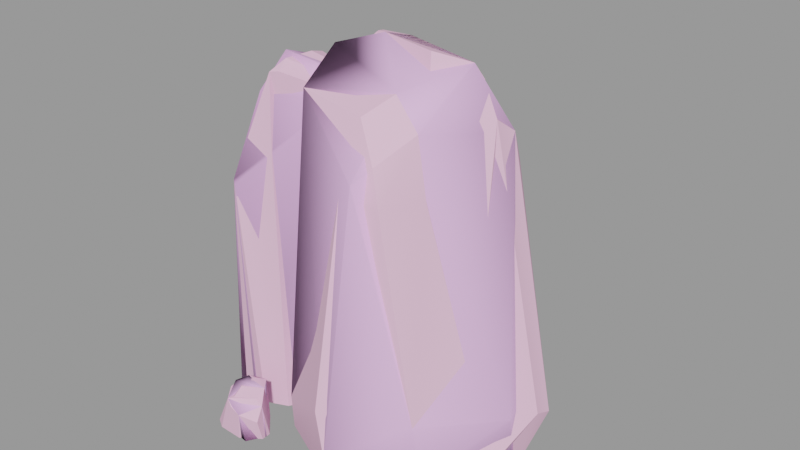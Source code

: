 # Source: rock007.blend  (saved by Blender 2.92.15; exported with 4.5.12 LTS)
import bpy
from mathutils import Matrix  # noqa: F401  (used for matrix-valued properties, if any)

bpy.ops.wm.read_factory_settings(use_empty=True)
scene = bpy.context.scene
scene.name = 'rock007.qc'

# ---- collections
col_rock007 = bpy.data.collections.new('rock007'); scene.collection.children.link(col_rock007)

# ---- materials (node trees are filled in below, after node groups)
mat_rock007 = bpy.data.materials.new('rock007')
mat_rock007.use_transparent_shadow = False
mat_rock007.diffuse_color = (0.9231, 0.5394, 0.7479, 1.0)
mat_phy = bpy.data.materials.new('  phy')
mat_phy.use_transparent_shadow = False
mat_phy.diffuse_color = (0.8842, 0.5083, 0.8997, 1.0)

# ---- material node trees

# ---- meshes
me_rock007_reference = bpy.data.meshes.new('rock007_reference')
me_rock007_reference.from_pydata([(-114.4, -49.55, 30.85), (-132.0, 10.79, 8.222), (-133.0, -24.48, 11.44), (-102.8, 32.62, 67.48), (-65.9, 35.47, 69.12), (-87.0, 50.91, -56.48), (-75.93, 55.96, -65.18), (-92.17, 50.12, -69.39), (-74.26, 75.41, -159.5), (-117.2, 52.29, -98.27), (-102.5, 30.35, 26.0), (-97.24, 76.76, -159.5), (-81.57, 92.41, -160.3), (-63.84, 100.5, -160.3), (-65.61, 97.1, -149.0), (96.51, -15.53, 113.4), (79.73, -48.77, 116.0), (121.1, -68.39, -57.17), (83.35, -12.78, 137.7), (2.917, 88.31, -34.74), (-0.09459, 95.42, -31.27), (3.855, 87.07, -18.67), (21.96, 101.9, -160.8), (-9.866, 116.7, -48.85), (-52.28, -28.39, -27.16), (-43.93, -15.25, -27.16), (-53.47, -31.63, 74.91), (-30.76, -15.35, -159.5), (-47.45, -41.63, -159.5), (-37.21, -4.638, -38.56), (-36.18, -9.367, 104.5), (-47.81, -28.98, 106.2), (117.4, -52.94, -79.81), (7.658, -29.47, 158.7), (4.832, -21.31, 156.7), (-1.565, -18.61, 154.1), (9.171, 3.848, 147.7), (-2.7, 12.79, 137.8), (100.4, 0.02303, 101.9), (139.5, 3.525, -107.9), (93.67, 17.49, 74.49), (105.8, 36.6, -111.0), (-2.445, -115.2, -120.9), (1.849, -96.57, -160.7), (26.06, -111.4, -160.7), (-68.78, -91.6, -120.7), (-82.91, -94.85, -126.7), (-69.9, -105.2, -121.8), (-77.57, -90.07, -123.0), (-83.32, -78.3, -146.3), (-71.42, -86.2, -124.3), (-90.58, -83.47, -146.3), (16.44, 47.57, -108.4), (10.99, 33.15, 78.32), (41.77, 24.9, -160.7), (106.0, 8.093, -160.7), (-6.539, 12.63, 108.8), (123.4, -15.42, -160.7), (140.3, -13.15, -100.6), (112.2, -47.43, -160.7), (-6.454, -44.21, 120.1), (-3.607, -93.69, 86.23), (-6.302, -87.8, 131.8), (-2.873, -96.79, -6.152), (-5.943, -113.7, -97.03), (-29.21, -57.79, -37.23), (-37.33, -54.27, -93.73), (47.58, -117.6, -160.7), (54.46, -144.2, -103.5), (47.65, -143.6, -68.43), (50.14, -116.7, 86.01), (-78.55, -32.23, 121.8), (-42.35, 7.308, 106.7), (-77.51, -6.591, 121.0), (-82.89, -104.7, -128.2), (-94.57, -87.83, -149.8), (-96.52, -97.96, -151.6), (-73.44, -116.8, -128.5), (-91.06, -112.2, -159.7), (-51.51, 111.8, -148.2), (-56.8, 112.6, -140.6), (-58.5, 105.2, -147.4), (-60.8, 109.9, -136.2), (-65.6, 104.4, -134.8), (-72.46, 94.47, -140.1), (-84.69, 16.74, 90.62), (-83.28, 10.62, 115.2), (-92.98, 14.29, 96.97), (79.74, -76.2, 117.8), (49.65, -95.38, 127.6), (70.18, -108.2, 103.4), (58.6, -71.93, 138.1), (-66.35, 143.9, -160.3), (-49.34, 128.5, -152.3), (-50.14, 130.5, -160.3), (-53.17, 127.7, -144.0), (-69.07, 141.7, -147.2), (-35.5, 96.82, 9.094), (-7.967, 87.11, 12.09), (-4.836, 90.5, 4.268), (-39.18, 91.7, 18.07), (-13.88, 75.94, 26.45), (-17.16, -6.049, -93.77), (-17.5, 29.21, -98.46), (15.96, 10.29, -160.7), (-105.6, 103.2, -131.3), (-98.26, 127.0, -141.5), (-109.9, 125.4, -150.4), (-96.33, 112.0, -128.9), (-48.37, 52.25, -160.8), (-33.77, 42.67, 19.12), (-48.3, 54.96, 21.28), (-34.14, 37.22, -160.8), (-83.27, -86.25, -159.7), (-74.76, -81.87, -159.7), (79.69, -19.14, 149.2), (-106.7, -21.43, 89.88), (-98.96, 16.34, 94.25), (-103.9, 19.82, 82.85), (-99.3, -25.31, 103.0), (14.88, 64.29, -117.2), (23.6, 73.68, -116.6), (16.98, 75.4, -85.09), (21.97, 60.9, -160.8), (30.58, 75.64, -160.8), (-68.98, -118.2, -133.6), (-53.57, -106.5, -125.4), (-47.65, -105.6, -130.4), (-53.94, -96.13, -121.5), (-68.68, -114.5, -126.3), (-82.79, -117.5, -159.8), (-59.0, -119.6, -136.2), (-62.09, -118.3, -159.8), (77.42, -116.1, -25.76), (105.4, -111.8, -73.01), (106.7, -104.0, -120.5), (-113.7, 66.45, -159.5), (-122.6, 63.97, -159.5), (-130.1, 13.99, 18.81), (-111.2, 25.13, 31.06), (-1.658, -18.65, 147.0), (-137.7, -13.09, -94.63), (-132.0, 52.57, -159.5), (-131.4, -23.15, -159.5), (68.58, -52.76, 115.1), (-82.31, -45.86, 114.1), (-78.0, -52.07, 49.54), (-66.9, -30.91, -23.28), (-61.46, -64.87, -159.5), (60.04, -39.14, 158.0), (0.6792, -53.73, 144.3), (71.02, -66.61, 101.9), (-52.42, 112.7, -160.3), (-45.46, 24.38, 80.49), (-49.53, 105.0, -32.02), (-27.93, 113.6, -160.8), (-43.62, 106.1, -160.8), (-35.06, 116.9, -44.73), (-75.12, 136.6, -141.6), (-74.83, 126.0, -133.7), (-46.64, -112.4, -141.4), (-46.93, -107.6, -159.9), (-63.56, -83.29, -159.8), (-62.88, -85.22, -123.0), (75.28, -109.4, -160.7), (0.7009, 55.13, -160.8), (3.976, 60.17, -4.715), (4.646, 88.28, -6.276), (18.33, 84.32, -108.1), (-47.27, -99.73, -159.8), (16.06, -32.2, 160.0), (-108.5, -65.97, -159.5), (-108.2, -65.19, -67.72), (-125.1, -42.16, -90.31), (-108.0, -64.36, 28.23), (-102.6, -57.9, 50.29), (-113.3, -37.27, 48.27), (-38.69, 4.757, 49.06), (-42.75, 19.54, -61.74), (-28.61, 10.79, -159.5), (-39.22, 39.85, -159.5), (-46.14, 29.35, -51.31), (-51.7, 41.35, -51.31), (-50.35, 63.85, -159.5), (-93.76, -68.46, -66.13), (-79.73, -72.5, -159.5), (-114.1, 99.37, -160.3), (-104.3, 98.86, -160.3), (-110.4, 100.7, -152.1), (-102.0, 99.0, -135.0), (-90.64, 91.97, -160.3), (-89.17, 93.65, -141.8), (-17.67, 33.29, -160.8), (-97.21, 99.71, -130.9), (-6.074, 36.14, -160.8), (-1.637, -32.86, 149.8), (-12.45, -21.57, 115.8), (-7.486, 46.14, 2.651), (92.32, -86.62, -160.7), (133.9, -49.88, -119.3), (1.813, 44.52, -160.8), (-75.04, -43.5, 115.4), (-28.79, 109.1, -26.11), (-44.99, 102.4, -15.67), (-45.6, 80.18, 24.81), (80.34, -114.7, 76.84), (88.62, -78.46, 75.46), (-20.62, 45.57, 20.64), (-112.1, 125.3, -160.3), (-118.6, 116.6, -160.3), (-118.9, 107.2, -153.7), (-120.5, 108.2, -160.3), (-63.66, 47.13, -51.31), (-88.65, -94.06, -159.7), (-79.65, 143.0, -160.3)], [], [(0, 1, 2), (3, 4, 5), (6, 5, 4), (5, 6, 7), (6, 8, 7), (8, 9, 7), (9, 10, 7), (10, 5, 7), (8, 11, 9), (12, 13, 14), (15, 16, 17), (15, 18, 16), (19, 20, 21), (19, 22, 20), (22, 23, 20), (24, 25, 26), (27, 24, 28), (27, 25, 24), (25, 27, 29), (29, 30, 25), (30, 26, 25), (30, 31, 26), (32, 15, 17), (33, 34, 35), (36, 35, 34), (37, 35, 36), (38, 39, 40), (39, 41, 40), (42, 43, 44), (45, 46, 47), (45, 48, 46), (49, 48, 50), (49, 51, 48), (52, 40, 41), (52, 53, 40), (41, 54, 52), (41, 55, 54), (38, 53, 56), (38, 40, 53), (57, 41, 39), (57, 55, 41), (57, 58, 59), (57, 39, 58), (60, 61, 62), (63, 61, 60), (64, 63, 60), (60, 65, 64), (65, 66, 64), (42, 64, 66), (43, 42, 66), (67, 42, 44), (67, 68, 42), (42, 68, 69), (42, 69, 64), (64, 69, 63), (70, 63, 69), (61, 63, 70), (62, 61, 70), (71, 72, 73), (72, 71, 30), (74, 75, 76), (74, 46, 75), (77, 76, 78), (77, 74, 76), (79, 80, 81), (82, 81, 80), (81, 82, 83), (14, 81, 83), (14, 83, 84), (85, 86, 72), (87, 86, 85), (88, 89, 90), (88, 91, 89), (92, 93, 94), (95, 93, 92), (95, 92, 96), (97, 98, 99), (97, 100, 98), (101, 98, 100), (102, 103, 104), (105, 106, 107), (105, 108, 106), (109, 110, 111), (109, 112, 110), (51, 113, 75), (49, 113, 51), (49, 114, 113), (52, 103, 53), (56, 53, 103), (115, 16, 18), (116, 117, 118), (116, 119, 117), (103, 54, 104), (103, 52, 54), (120, 121, 122), (123, 121, 120), (123, 124, 121), (38, 56, 37), (125, 126, 77), (125, 127, 126), (128, 129, 126), (128, 47, 129), (130, 125, 77), (130, 131, 125), (130, 132, 131), (69, 133, 70), (69, 134, 133), (69, 135, 134), (69, 68, 135), (136, 9, 11), (136, 137, 9), (137, 138, 9), (9, 138, 10), (138, 139, 10), (10, 139, 3), (33, 35, 140), (1, 141, 2), (1, 142, 141), (143, 141, 142), (144, 16, 115), (145, 146, 147), (146, 148, 147), (28, 147, 148), (144, 115, 149), (48, 75, 46), (48, 51, 75), (89, 150, 62), (89, 91, 150), (150, 151, 60), (150, 91, 151), (32, 134, 135), (32, 17, 134), (152, 93, 79), (152, 94, 93), (85, 72, 153), (153, 4, 85), (4, 3, 85), (85, 3, 87), (3, 117, 87), (80, 93, 95), (80, 79, 93), (154, 155, 156), (154, 157, 155), (157, 22, 155), (157, 23, 22), (158, 108, 159), (158, 106, 108), (132, 160, 131), (132, 161, 160), (162, 50, 163), (162, 114, 50), (39, 15, 58), (39, 38, 15), (164, 68, 67), (164, 135, 68), (66, 104, 43), (66, 102, 104), (81, 14, 13), (152, 81, 13), (152, 79, 81), (37, 15, 38), (21, 165, 19), (166, 165, 21), (167, 166, 21), (121, 124, 22), (121, 22, 168), (168, 122, 121), (19, 122, 168), (19, 168, 22), (128, 127, 169), (128, 169, 162), (162, 163, 128), (36, 34, 33), (170, 36, 33), (170, 115, 36), (170, 149, 115), (171, 172, 173), (173, 143, 171), (173, 141, 143), (2, 141, 173), (2, 173, 0), (173, 174, 0), (175, 0, 174), (175, 176, 0), (145, 176, 175), (145, 116, 176), (145, 119, 116), (173, 172, 174), (36, 115, 18), (177, 29, 178), (29, 179, 178), (179, 180, 178), (180, 181, 178), (180, 182, 181), (153, 181, 182), (153, 177, 181), (177, 153, 72), (177, 72, 30), (30, 29, 177), (177, 178, 181), (180, 183, 182), (145, 175, 146), (175, 148, 146), (175, 174, 148), (148, 174, 184), (185, 148, 184), (186, 187, 188), (187, 189, 188), (189, 187, 190), (189, 190, 191), (170, 144, 149), (170, 60, 144), (170, 33, 60), (110, 112, 192), (82, 159, 83), (159, 193, 83), (159, 108, 193), (194, 110, 192), (163, 50, 45), (50, 48, 45), (140, 60, 195), (140, 196, 60), (37, 196, 140), (37, 56, 196), (102, 196, 56), (102, 56, 103), (35, 37, 140), (102, 60, 196), (166, 197, 165), (198, 135, 164), (198, 199, 135), (198, 59, 199), (200, 165, 197), (117, 119, 87), (119, 145, 87), (32, 58, 15), (199, 58, 32), (32, 135, 199), (28, 24, 147), (147, 24, 26), (147, 26, 201), (201, 26, 31), (201, 145, 147), (66, 65, 102), (65, 60, 102), (199, 59, 58), (60, 151, 144), (191, 84, 83), (144, 151, 17), (191, 83, 193), (167, 99, 98), (21, 20, 202), (157, 202, 20), (21, 202, 203), (97, 203, 100), (15, 37, 36), (204, 100, 203), (15, 36, 18), (165, 122, 19), (29, 27, 179), (134, 205, 133), (205, 70, 133), (90, 70, 205), (89, 70, 90), (206, 17, 151), (88, 206, 151), (151, 91, 88), (80, 95, 96), (207, 200, 197), (159, 82, 80), (159, 80, 158), (80, 96, 158), (110, 200, 207), (50, 114, 49), (110, 194, 200), (107, 208, 209), (33, 195, 60), (107, 209, 210), (211, 210, 209), (130, 77, 78), (33, 140, 195), (47, 128, 45), (128, 163, 45), (210, 211, 186), (165, 120, 122), (210, 186, 188), (165, 123, 120), (77, 126, 129), (154, 156, 109), (161, 127, 160), (203, 154, 109), (97, 21, 203), (97, 167, 21), (167, 97, 99), (111, 204, 109), (109, 204, 203), (3, 5, 10), (131, 160, 127), (144, 17, 16), (77, 129, 74), (129, 46, 74), (126, 127, 128), (138, 1, 0), (129, 47, 46), (153, 182, 212), (183, 212, 182), (183, 8, 212), (8, 6, 212), (6, 4, 212), (153, 212, 4), (139, 138, 0), (78, 76, 213), (86, 73, 72), (208, 107, 214), (107, 96, 214), (107, 106, 96), (158, 96, 106), (127, 161, 169), (138, 137, 1), (137, 142, 1), (87, 145, 86), (145, 73, 86), (71, 201, 30), (30, 201, 31), (14, 84, 191), (125, 131, 127), (62, 70, 89), (184, 171, 185), (184, 172, 171), (174, 172, 184), (60, 62, 150), (157, 20, 23), (3, 118, 117), (210, 188, 107), (145, 201, 71), (107, 188, 105), (71, 73, 145), (92, 214, 96), (3, 116, 118), (3, 176, 116), (3, 139, 176), (139, 0, 176), (76, 113, 213), (105, 188, 189), (76, 75, 113), (105, 193, 108), (14, 191, 12), (191, 190, 12), (203, 157, 154), (101, 100, 204), (203, 202, 157), (191, 193, 189), (193, 105, 189), (204, 111, 110), (110, 101, 204), (110, 207, 101), (206, 134, 17), (206, 205, 134), (205, 206, 88), (205, 88, 90), (207, 98, 101), (207, 197, 98), (197, 166, 98), (98, 166, 167)])
me_rock007_reference.polygons.foreach_set('use_smooth', [True] * 364)
_k = set([(0, 1), (0, 2), (0, 138), (0, 139), (0, 176), (1, 2), (1, 138), (1, 142), (2, 141), (3, 4), (3, 5), (3, 10), (3, 117), (3, 118), (3, 139), (4, 6), (4, 153), (5, 10), (6, 8), (7, 10), (8, 212), (9, 10), (9, 11), (9, 137), (12, 14), (12, 191), (13, 14), (14, 81), (14, 84), (14, 191), (15, 17), (15, 18), (15, 32), (15, 36), (15, 37), (15, 38), (15, 58), (16, 17), (16, 18), (16, 115), (16, 144), (17, 32), (17, 134), (17, 144), (17, 151), (17, 206), (18, 36), (18, 115), (19, 122), (19, 165), (20, 21), (20, 23), (20, 157), (21, 167), (21, 202), (21, 203), (22, 23), (22, 121), (23, 157), (24, 26), (24, 27), (24, 28), (26, 31), (27, 29), (28, 147), (29, 30), (29, 179), (30, 31), (30, 71), (30, 72), (31, 201), (32, 135), (33, 34), (33, 35), (33, 60), (33, 140), (33, 170), (33, 195), (34, 36), (35, 37), (35, 140), (36, 37), (36, 115), (37, 38), (37, 56), (38, 39), (38, 40), (38, 56), (39, 41), (39, 57), (39, 58), (40, 41), (40, 53), (41, 52), (41, 54), (41, 55), (42, 43), (42, 64), (42, 67), (43, 66), (45, 47), (45, 48), (45, 163), (46, 47), (46, 48), (46, 74), (46, 75), (46, 129), (47, 128), (47, 129), (48, 50), (48, 51), (49, 50), (49, 51), (49, 113), (49, 114), (50, 114), (50, 163), (51, 75), (52, 53), (52, 54), (52, 103), (53, 56), (56, 103), (57, 58), (58, 59), (58, 199), (59, 199), (60, 62), (60, 65), (60, 102), (60, 144), (60, 150), (60, 151), (60, 195), (61, 62), (61, 63), (62, 70), (62, 89), (62, 150), (63, 64), (65, 66), (66, 102), (67, 68), (68, 69), (68, 135), (68, 164), (69, 70), (70, 133), (71, 73), (71, 145), (71, 201), (72, 73), (72, 85), (72, 86), (72, 153), (73, 86), (73, 145), (74, 76), (74, 77), (75, 76), (75, 113), (76, 78), (76, 113), (76, 213), (77, 78), (77, 125), (77, 126), (77, 129), (77, 130), (79, 80), (79, 81), (79, 93), (79, 152), (80, 82), (80, 95), (80, 96), (81, 152), (82, 83), (82, 159), (83, 84), (83, 191), (83, 193), (84, 191), (85, 87), (86, 87), (87, 117), (87, 145), (88, 90), (88, 91), (88, 206), (89, 90), (89, 91), (90, 205), (91, 150), (92, 93), (92, 96), (93, 94), (93, 95), (95, 96), (96, 158), (96, 214), (97, 99), (97, 100), (97, 203), (98, 99), (98, 101), (98, 167), (98, 207), (99, 167), (100, 101), (100, 203), (100, 204), (101, 204), (101, 207), (102, 103), (102, 104), (102, 196), (103, 104), (105, 107), (105, 108), (105, 188), (105, 189), (105, 193), (106, 107), (106, 108), (106, 158), (107, 188), (107, 208), (107, 209), (107, 210), (108, 159), (108, 193), (109, 111), (109, 154), (109, 203), (110, 111), (110, 112), (110, 192), (110, 194), (110, 200), (110, 207), (111, 204), (115, 144), (115, 149), (116, 118), (116, 119), (116, 176), (117, 118), (117, 119), (119, 145), (120, 122), (120, 123), (120, 165), (121, 122), (121, 124), (122, 165), (125, 127), (125, 131), (126, 127), (126, 128), (126, 129), (127, 128), (127, 131), (127, 160), (127, 169), (128, 162), (128, 163), (131, 132), (131, 160), (133, 134), (134, 135), (134, 205), (135, 164), (135, 199), (137, 138), (138, 139), (140, 195), (141, 143), (144, 149), (144, 151), (145, 146), (145, 147), (145, 175), (145, 201), (146, 148), (148, 184), (149, 170), (153, 182), (154, 156), (154, 157), (154, 203), (155, 157), (157, 202), (157, 203), (158, 159), (160, 161), (162, 163), (165, 166), (165, 197), (166, 167), (166, 197), (171, 172), (171, 173), (172, 174), (174, 175), (174, 184), (182, 183), (184, 185), (186, 188), (186, 210), (188, 189), (188, 210), (189, 190), (190, 191), (191, 193), (197, 200), (197, 207), (202, 203), (203, 204), (210, 211)])
me_rock007_reference.attributes.new('sharp_edge', 'BOOLEAN', 'EDGE').data.foreach_set('value', [ (min(e.vertices), max(e.vertices)) in _k for e in me_rock007_reference.edges])
_uv = me_rock007_reference.uv_layers.new(name='UVMap')
_uv.uv.foreach_set('vector', [0.1825, 0.8071, 0.08612, 0.7691, 0.1382, 0.7733, 0.511, 0.8789, 0.4509, 0.8758, 0.5014, 0.6727, 0.4834, 0.6559, 0.5014, 0.6727, 0.4509, 0.8758, 0.5014, 0.6727, 0.4834, 0.6559, 0.5125, 0.6524, 0.4834, 0.6559, 0.4884, 0.4987, 0.5125, 0.6524, 0.4884, 0.4987, 0.5559, 0.6072, 0.5125, 0.6524, 0.5559, 0.6072, 0.5233, 0.8122, 0.5125, 0.6524, 0.5233, 0.8122, 0.5014, 0.6727, 0.5125, 0.6524, 0.4884, 0.4987, 0.5252, 0.499, 0.5559, 0.6072, 0.9014, 0.06186, 0.9156, 0.03277, 0.9283, 0.04774, 0.6438, 0.3949, 0.5947, 0.4019, 0.5779, 0.1626, 0.6438, 0.3949, 0.6413, 0.4332, 0.5947, 0.4019, 0.915, 0.5447, 0.9243, 0.5486, 0.9117, 0.5706, 0.915, 0.5447, 0.9154, 0.3718, 0.9243, 0.5486, 0.9154, 0.3718, 0.951, 0.5231, 0.9243, 0.5486, 0.3559, 0.7185, 0.3803, 0.719, 0.3431, 0.8839, 0.3923, 0.5043, 0.3559, 0.7185, 0.3432, 0.5041, 0.3923, 0.5043, 0.3803, 0.719, 0.3559, 0.7185, 0.3803, 0.719, 0.3923, 0.5043, 0.4006, 0.701, 0.4006, 0.701, 0.3858, 0.934, 0.3803, 0.719, 0.3858, 0.934, 0.3431, 0.8839, 0.3803, 0.719, 0.3858, 0.934, 0.3498, 0.935, 0.3431, 0.8839, 0.5996, 0.1328, 0.6438, 0.3949, 0.5779, 0.1626, 0.8636, 0.4081, 0.8532, 0.406, 0.8483, 0.3993, 0.8221, 0.4141, 0.8483, 0.3993, 0.8532, 0.406, 0.806, 0.4013, 0.8483, 0.3993, 0.8221, 0.4141, 0.2549, 0.3916, 0.1996, 0.0992, 0.2723, 0.3498, 0.1996, 0.0992, 0.2587, 0.094, 0.2723, 0.3498, 0.1918, 0.07477, 0.1599, 0.01871, 0.1941, 0.001981, 0.8132, 0.2404, 0.7961, 0.2372, 0.8109, 0.2249, 0.8132, 0.2404, 0.8031, 0.243, 0.7961, 0.2372, 0.8198, 0.1264, 0.853, 0.1177, 0.8522, 0.1299, 0.8198, 0.1264, 0.8191, 0.1162, 0.853, 0.1177, 0.3711, 0.1021, 0.2723, 0.3498, 0.2587, 0.094, 0.3711, 0.1021, 0.3768, 0.3576, 0.2723, 0.3498, 0.2587, 0.094, 0.3375, 0.02124, 0.3711, 0.1021, 0.2587, 0.094, 0.2464, 0.01522, 0.3375, 0.02124, 0.2549, 0.3916, 0.3768, 0.3576, 0.4049, 0.4055, 0.2549, 0.3916, 0.2723, 0.3498, 0.3768, 0.3576, 0.2032, 0.009946, 0.2587, 0.094, 0.1996, 0.0992, 0.2032, 0.009946, 0.2464, 0.01522, 0.2587, 0.094, 0.6497, 0.01422, 0.6591, 0.1015, 0.6019, 0.01362, 0.6497, 0.01422, 0.6819, 0.09286, 0.6591, 0.1015, 0.1125, 0.4109, 0.1725, 0.366, 0.1658, 0.428, 0.1753, 0.24, 0.1725, 0.366, 0.1125, 0.4109, 0.194, 0.1162, 0.1753, 0.24, 0.1125, 0.4109, 0.1125, 0.4109, 0.1195, 0.1938, 0.194, 0.1162, 0.1195, 0.1938, 0.1132, 0.1245, 0.194, 0.1162, 0.1918, 0.07477, 0.194, 0.1162, 0.1132, 0.1245, 0.1599, 0.01871, 0.1918, 0.07477, 0.1132, 0.1245, 0.7554, 0.007117, 0.6985, 0.07054, 0.7259, 0.01125, 0.7554, 0.007117, 0.7852, 0.08576, 0.6985, 0.07054, 0.6985, 0.07054, 0.7852, 0.08576, 0.7808, 0.1331, 0.6985, 0.07054, 0.7808, 0.1331, 0.6962, 0.1026, 0.6962, 0.1026, 0.7808, 0.1331, 0.6985, 0.2255, 0.7829, 0.3414, 0.6985, 0.2255, 0.7808, 0.1331, 0.7054, 0.3481, 0.6985, 0.2255, 0.7829, 0.3414, 0.7038, 0.4092, 0.7054, 0.3481, 0.7829, 0.3414, 0.2574, 0.9308, 0.2167, 0.9899, 0.2284, 0.9359, 0.2167, 0.9899, 0.2574, 0.9308, 0.2363, 0.9967, 0.8502, 0.09004, 0.8152, 0.1101, 0.8134, 0.09683, 0.8502, 0.09004, 0.8487, 0.1067, 0.8152, 0.1101, 0.8579, 0.0664, 0.8134, 0.09683, 0.8085, 0.0714, 0.8579, 0.0664, 0.8502, 0.09004, 0.8134, 0.09683, 0.9439, 0.0178, 0.9533, 0.03049, 0.9382, 0.03322, 0.9556, 0.04179, 0.9382, 0.03322, 0.9533, 0.03049, 0.9382, 0.03322, 0.9556, 0.04179, 0.9517, 0.05394, 0.9283, 0.04774, 0.9382, 0.03322, 0.9517, 0.05394, 0.9283, 0.04774, 0.9517, 0.05394, 0.9352, 0.06638, 0.4771, 0.9247, 0.4699, 0.9677, 0.4007, 0.9469, 0.4904, 0.9373, 0.4699, 0.9677, 0.4771, 0.9247, 0.5373, 0.3968, 0.4921, 0.4227, 0.496, 0.3746, 0.5373, 0.3968, 0.5321, 0.4372, 0.4921, 0.4227, 0.9145, 0.2347, 0.9467, 0.2388, 0.9423, 0.2496, 0.9477, 0.2264, 0.9467, 0.2388, 0.9145, 0.2347, 0.9477, 0.2264, 0.9145, 0.2347, 0.9225, 0.2168, 0.9622, 0.6234, 0.9192, 0.6281, 0.9188, 0.611, 0.9622, 0.6234, 0.9643, 0.6402, 0.9192, 0.6281, 0.9227, 0.6628, 0.9192, 0.6281, 0.9643, 0.6402, 0.04987, 0.1196, 0.006085, 0.1143, 0.02694, 0.01388, 0.9224, 0.1271, 0.909, 0.1673, 0.8905, 0.1574, 0.9224, 0.1271, 0.9297, 0.1478, 0.909, 0.1673, 0.7833, 0.6997, 0.8199, 0.9444, 0.794, 0.9489, 0.7833, 0.6997, 0.8117, 0.698, 0.8199, 0.9444, 0.8191, 0.1162, 0.8003, 0.125, 0.8152, 0.1101, 0.8198, 0.1264, 0.8003, 0.125, 0.8191, 0.1162, 0.8198, 0.1264, 0.8074, 0.1445, 0.8003, 0.125, 0.3711, 0.1021, 0.4198, 0.1183, 0.3768, 0.3576, 0.4049, 0.4055, 0.3768, 0.3576, 0.4198, 0.1183, 0.6308, 0.4491, 0.5947, 0.4019, 0.6413, 0.4332, 0.1517, 0.9109, 0.09713, 0.9345, 0.0879, 0.9122, 0.1517, 0.9109, 0.1625, 0.9308, 0.09713, 0.9345, 0.4198, 0.1183, 0.3375, 0.02124, 0.3779, 0.01628, 0.4198, 0.1183, 0.3711, 0.1021, 0.3375, 0.02124, 0.9293, 0.7437, 0.9458, 0.7427, 0.9474, 0.786, 0.9219, 0.6815, 0.9458, 0.7427, 0.9293, 0.7437, 0.9219, 0.6815, 0.9495, 0.6789, 0.9458, 0.7427, 0.2549, 0.3916, 0.4049, 0.4055, 0.4007, 0.4496, 0.8546, 0.05594, 0.8795, 0.0352, 0.8579, 0.0664, 0.8546, 0.05594, 0.8767, 0.0225, 0.8795, 0.0352, 0.829, 0.2323, 0.8106, 0.2131, 0.828, 0.2193, 0.829, 0.2323, 0.8109, 0.2249, 0.8106, 0.2131, 0.8144, 0.05704, 0.8546, 0.05594, 0.8579, 0.0664, 0.8144, 0.05704, 0.8567, 0.04021, 0.8546, 0.05594, 0.8144, 0.05704, 0.8282, 0.02836, 0.8567, 0.04021, 0.4303, 0.1467, 0.4849, 0.2047, 0.4581, 0.3576, 0.4303, 0.1467, 0.5185, 0.1404, 0.4849, 0.2047, 0.4303, 0.1467, 0.5287, 0.0769, 0.5185, 0.1404, 0.4303, 0.1467, 0.4375, 0.09671, 0.5287, 0.0769, 0.5553, 0.5044, 0.5559, 0.6072, 0.5252, 0.499, 0.5553, 0.5044, 0.569, 0.5058, 0.5559, 0.6072, 0.569, 0.5058, 0.5767, 0.8086, 0.5559, 0.6072, 0.5559, 0.6072, 0.5767, 0.8086, 0.5233, 0.8122, 0.5767, 0.8086, 0.5385, 0.823, 0.5233, 0.8122, 0.5233, 0.8122, 0.5385, 0.823, 0.511, 0.8789, 0.09733, 0.4714, 0.08228, 0.4608, 0.08241, 0.4509, 0.08612, 0.7691, 0.1237, 0.604, 0.1382, 0.7733, 0.08612, 0.7691, 0.02653, 0.4982, 0.1237, 0.604, 0.1404, 0.4992, 0.1237, 0.604, 0.02653, 0.4982, 0.5792, 0.4047, 0.5947, 0.4019, 0.6308, 0.4491, 0.2888, 0.9437, 0.2883, 0.8394, 0.3331, 0.7254, 0.2883, 0.8394, 0.3006, 0.5025, 0.3331, 0.7254, 0.3432, 0.5041, 0.3331, 0.7254, 0.3006, 0.5025, 0.5792, 0.4047, 0.6308, 0.4491, 0.5944, 0.4668, 0.853, 0.1177, 0.8152, 0.1101, 0.8487, 0.1067, 0.853, 0.1177, 0.8191, 0.1162, 0.8152, 0.1101, 0.7789, 0.4035, 0.7091, 0.458, 0.7038, 0.4092, 0.7789, 0.4035, 0.788, 0.4384, 0.7091, 0.458, 0.748, 0.5958, 0.7805, 0.6711, 0.722, 0.6091, 0.748, 0.5958, 0.7973, 0.6367, 0.7805, 0.6711, 0.5996, 0.1328, 0.5185, 0.1404, 0.5287, 0.0769, 0.5996, 0.1328, 0.5779, 0.1626, 0.5185, 0.1404, 0.969, 0.2483, 0.9467, 0.2388, 0.9674, 0.2278, 0.969, 0.2483, 0.9423, 0.2496, 0.9467, 0.2388, 0.4771, 0.9247, 0.4007, 0.9469, 0.4131, 0.8941, 0.4131, 0.8941, 0.4509, 0.8758, 0.4771, 0.9247, 0.4509, 0.8758, 0.511, 0.8789, 0.4771, 0.9247, 0.4771, 0.9247, 0.511, 0.8789, 0.4904, 0.9373, 0.511, 0.8789, 0.501, 0.9322, 0.4904, 0.9373, 0.9631, 0.2123, 0.9467, 0.2388, 0.9477, 0.2264, 0.9631, 0.2123, 0.9674, 0.2278, 0.9467, 0.2388, 0.7084, 0.8858, 0.6735, 0.701, 0.6977, 0.7017, 0.7084, 0.8858, 0.6819, 0.8671, 0.6735, 0.701, 0.9803, 0.5291, 0.9154, 0.3718, 0.9757, 0.3723, 0.9803, 0.5291, 0.951, 0.5231, 0.9154, 0.3718, 0.9248, 0.2027, 0.9297, 0.1478, 0.938, 0.1896, 0.9248, 0.2027, 0.909, 0.1673, 0.9297, 0.1478, 0.8282, 0.02836, 0.8599, 0.02048, 0.8567, 0.04021, 0.8282, 0.02836, 0.8415, 0.002778, 0.8599, 0.02048, 0.8122, 0.1598, 0.8522, 0.1299, 0.8572, 0.141, 0.8122, 0.1598, 0.8074, 0.1445, 0.8522, 0.1299, 0.6819, 0.09286, 0.6438, 0.3949, 0.6591, 0.1015, 0.6819, 0.09286, 0.6652, 0.3796, 0.6438, 0.3949, 0.4941, 0.01506, 0.4375, 0.09671, 0.454, 0.007991, 0.4941, 0.01506, 0.5287, 0.0769, 0.4375, 0.09671, 0.1132, 0.1245, 0.02694, 0.01388, 0.1599, 0.01871, 0.1132, 0.1245, 0.04987, 0.1196, 0.02694, 0.01388, 0.9382, 0.03322, 0.9283, 0.04774, 0.9156, 0.03277, 0.9274, 0.007063, 0.9382, 0.03322, 0.9156, 0.03277, 0.9274, 0.007063, 0.9439, 0.0178, 0.9382, 0.03322, 0.4007, 0.4496, 0.2539, 0.4227, 0.2549, 0.3916, 0.9578, 0.8825, 0.8897, 0.6926, 0.9565, 0.8601, 0.9251, 0.9063, 0.8897, 0.6926, 0.9578, 0.8825, 0.962, 0.9069, 0.9251, 0.9063, 0.9578, 0.8825, 0.9458, 0.7427, 0.9495, 0.6789, 0.9904, 0.6845, 0.9458, 0.7427, 0.9904, 0.6845, 0.9601, 0.7556, 0.9601, 0.7556, 0.9474, 0.786, 0.9458, 0.7427, 0.9565, 0.8601, 0.9474, 0.786, 0.9601, 0.7556, 0.9565, 0.8601, 0.9601, 0.7556, 0.9904, 0.6845, 0.8653, 0.159, 0.8601, 0.1795, 0.8224, 0.1909, 0.8653, 0.159, 0.8224, 0.1909, 0.8122, 0.1598, 0.8122, 0.1598, 0.8572, 0.141, 0.8653, 0.159, 0.8221, 0.4141, 0.8532, 0.406, 0.8636, 0.4081, 0.8683, 0.4168, 0.8221, 0.4141, 0.8636, 0.4081, 0.8683, 0.4168, 0.8582, 0.4883, 0.8221, 0.4141, 0.8683, 0.4168, 0.8813, 0.4641, 0.8582, 0.4883, 0.2145, 0.4993, 0.2124, 0.6492, 0.1706, 0.6118, 0.1706, 0.6118, 0.1404, 0.4992, 0.2145, 0.4993, 0.1706, 0.6118, 0.1237, 0.604, 0.1404, 0.4992, 0.1382, 0.7733, 0.1237, 0.604, 0.1706, 0.6118, 0.1382, 0.7733, 0.1706, 0.6118, 0.1825, 0.8071, 0.1706, 0.6118, 0.2068, 0.8035, 0.1825, 0.8071, 0.2029, 0.8418, 0.1825, 0.8071, 0.2068, 0.8035, 0.2029, 0.8418, 0.1673, 0.8388, 0.1825, 0.8071, 0.201, 0.9546, 0.1673, 0.8388, 0.2029, 0.8418, 0.201, 0.9546, 0.1517, 0.9109, 0.1673, 0.8388, 0.201, 0.9546, 0.1625, 0.9308, 0.1517, 0.9109, 0.1706, 0.6118, 0.2124, 0.6492, 0.2068, 0.8035, 0.8221, 0.4141, 0.8582, 0.4883, 0.844, 0.4956, 0.6114, 0.8458, 0.584, 0.7052, 0.6211, 0.664, 0.584, 0.7052, 0.5872, 0.5063, 0.6211, 0.664, 0.5872, 0.5063, 0.6375, 0.5021, 0.6211, 0.664, 0.6375, 0.5021, 0.6394, 0.6794, 0.6211, 0.664, 0.6375, 0.5021, 0.6609, 0.6776, 0.6394, 0.6794, 0.6495, 0.8937, 0.6394, 0.6794, 0.6609, 0.6776, 0.6495, 0.8937, 0.6114, 0.8458, 0.6394, 0.6794, 0.6114, 0.8458, 0.6495, 0.8937, 0.625, 0.9388, 0.6114, 0.8458, 0.625, 0.9388, 0.5957, 0.9377, 0.5957, 0.9377, 0.584, 0.7052, 0.6114, 0.8458, 0.6114, 0.8458, 0.6211, 0.664, 0.6394, 0.6794, 0.6375, 0.5021, 0.6805, 0.4987, 0.6609, 0.6776, 0.2888, 0.9437, 0.2489, 0.8417, 0.2883, 0.8394, 0.2489, 0.8417, 0.3006, 0.5025, 0.2883, 0.8394, 0.2489, 0.8417, 0.2366, 0.806, 0.3006, 0.5025, 0.3006, 0.5025, 0.2366, 0.806, 0.2533, 0.6536, 0.2696, 0.5028, 0.3006, 0.5025, 0.2533, 0.6536, 0.8791, 0.111, 0.8854, 0.09941, 0.8923, 0.1165, 0.8854, 0.09941, 0.9206, 0.1165, 0.8923, 0.1165, 0.9206, 0.1165, 0.8854, 0.09941, 0.895, 0.07545, 0.9206, 0.1165, 0.895, 0.07545, 0.9206, 0.08958, 0.817, 0.6101, 0.8833, 0.5562, 0.8711, 0.6073, 0.817, 0.6101, 0.7914, 0.5617, 0.8833, 0.5562, 0.817, 0.6101, 0.8061, 0.6095, 0.7914, 0.5617, 0.8199, 0.9444, 0.8117, 0.698, 0.8349, 0.6969, 0.8673, 0.2574, 0.8424, 0.2448, 0.8729, 0.2498, 0.8424, 0.2448, 0.8692, 0.2104, 0.8729, 0.2498, 0.8424, 0.2448, 0.8534, 0.2143, 0.8692, 0.2104, 0.8514, 0.6966, 0.8199, 0.9444, 0.8349, 0.6969, 0.8572, 0.141, 0.8522, 0.1299, 0.8616, 0.1283, 0.8522, 0.1299, 0.853, 0.1177, 0.8616, 0.1283, 0.08241, 0.4509, 0.1125, 0.4109, 0.1007, 0.454, 0.08241, 0.4509, 0.0836, 0.4058, 0.1125, 0.4109, 0.04259, 0.4387, 0.0836, 0.4058, 0.08241, 0.4509, 0.04259, 0.4387, 0.04067, 0.3978, 0.0836, 0.4058, 0.04987, 0.1196, 0.0836, 0.4058, 0.04067, 0.3978, 0.04987, 0.1196, 0.04067, 0.3978, 0.006085, 0.1143, 0.08228, 0.4608, 0.04259, 0.4387, 0.08241, 0.4509, 0.04987, 0.1196, 0.1125, 0.4109, 0.0836, 0.4058, 0.9251, 0.9063, 0.9029, 0.9195, 0.8897, 0.6926, 0.5384, 0.01371, 0.5287, 0.0769, 0.4941, 0.01506, 0.5384, 0.01371, 0.6092, 0.07739, 0.5287, 0.0769, 0.5384, 0.01371, 0.6019, 0.01362, 0.6092, 0.07739, 0.8756, 0.6941, 0.8897, 0.6926, 0.9029, 0.9195, 0.09713, 0.9345, 0.1625, 0.9308, 0.1022, 0.9473, 0.1625, 0.9308, 0.201, 0.9546, 0.1022, 0.9473, 0.5996, 0.1328, 0.6591, 0.1015, 0.6438, 0.3949, 0.6092, 0.07739, 0.6591, 0.1015, 0.5996, 0.1328, 0.5996, 0.1328, 0.5287, 0.0769, 0.6092, 0.07739, 0.3432, 0.5041, 0.3559, 0.7185, 0.3331, 0.7254, 0.3331, 0.7254, 0.3559, 0.7185, 0.3431, 0.8839, 0.3331, 0.7254, 0.3431, 0.8839, 0.3008, 0.9466, 0.3008, 0.9466, 0.3431, 0.8839, 0.3498, 0.935, 0.3008, 0.9466, 0.2888, 0.9437, 0.3331, 0.7254, 0.1132, 0.1245, 0.1195, 0.1938, 0.04987, 0.1196, 0.1195, 0.1938, 0.1125, 0.4109, 0.04987, 0.1196, 0.6092, 0.07739, 0.6019, 0.01362, 0.6591, 0.1015, 0.7914, 0.5617, 0.8877, 0.5347, 0.8833, 0.5562, 0.8863, 0.2192, 0.8867, 0.2399, 0.8729, 0.2498, 0.5792, 0.4047, 0.562, 0.3854, 0.5779, 0.1626, 0.8863, 0.2192, 0.8729, 0.2498, 0.8692, 0.2104, 0.9078, 0.591, 0.9188, 0.611, 0.9192, 0.6281, 0.9117, 0.5706, 0.9243, 0.5486, 0.9667, 0.5584, 0.9803, 0.5291, 0.9667, 0.5584, 0.9243, 0.5486, 0.9117, 0.5706, 0.9667, 0.5584, 0.9826, 0.5855, 0.9622, 0.6234, 0.9826, 0.5855, 0.9643, 0.6402, 0.2539, 0.4227, 0.4007, 0.4496, 0.3828, 0.4676, 0.9732, 0.6618, 0.9643, 0.6402, 0.9826, 0.5855, 0.2539, 0.4227, 0.3828, 0.4676, 0.2759, 0.4587, 0.8897, 0.6926, 0.9474, 0.786, 0.9565, 0.8601, 0.4006, 0.701, 0.3923, 0.5043, 0.4337, 0.506, 0.5185, 0.1404, 0.4971, 0.3413, 0.4849, 0.2047, 0.4971, 0.3413, 0.4581, 0.3576, 0.4849, 0.2047, 0.496, 0.3746, 0.4581, 0.3576, 0.4971, 0.3413, 0.4921, 0.4227, 0.4581, 0.3576, 0.496, 0.3746, 0.5457, 0.3425, 0.5779, 0.1626, 0.562, 0.3854, 0.5373, 0.3968, 0.5457, 0.3425, 0.562, 0.3854, 0.562, 0.3854, 0.5321, 0.4372, 0.5373, 0.3968, 0.9631, 0.2123, 0.9477, 0.2264, 0.9225, 0.2168, 0.8906, 0.9473, 0.8756, 0.6941, 0.9029, 0.9195, 0.938, 0.1896, 0.9647, 0.2024, 0.9631, 0.2123, 0.938, 0.1896, 0.9631, 0.2123, 0.9248, 0.2027, 0.9631, 0.2123, 0.9225, 0.2168, 0.9248, 0.2027, 0.8199, 0.9444, 0.8671, 0.6972, 0.8385, 0.9463, 0.8522, 0.1299, 0.8074, 0.1445, 0.8198, 0.1264, 0.8199, 0.9444, 0.8514, 0.6966, 0.8671, 0.6972, 0.8905, 0.1574, 0.8771, 0.1609, 0.872, 0.1424, 0.8061, 0.6095, 0.7954, 0.5982, 0.7914, 0.5617, 0.8905, 0.1574, 0.872, 0.1424, 0.8798, 0.1263, 0.8713, 0.1257, 0.8798, 0.1263, 0.872, 0.1424, 0.8144, 0.05704, 0.8579, 0.0664, 0.8085, 0.0714, 0.09733, 0.4714, 0.08241, 0.4509, 0.1007, 0.454, 0.8109, 0.2249, 0.829, 0.2323, 0.8132, 0.2404, 0.829, 0.2323, 0.8208, 0.2474, 0.8132, 0.2404, 0.8798, 0.1263, 0.8713, 0.1257, 0.8791, 0.111, 0.8897, 0.6926, 0.9293, 0.7437, 0.9474, 0.786, 0.8798, 0.1263, 0.8791, 0.111, 0.8923, 0.1165, 0.8897, 0.6926, 0.9219, 0.6815, 0.9293, 0.7437, 0.8054, 0.2097, 0.828, 0.2193, 0.8106, 0.2131, 0.7084, 0.8858, 0.6977, 0.7017, 0.7727, 0.7012, 0.8415, 0.002778, 0.8767, 0.0225, 0.8599, 0.02048, 0.7147, 0.9096, 0.7084, 0.8858, 0.7727, 0.7012, 0.9622, 0.6234, 0.9117, 0.5706, 0.9826, 0.5855, 0.9622, 0.6234, 0.9078, 0.591, 0.9117, 0.5706, 0.9078, 0.591, 0.9622, 0.6234, 0.9188, 0.611, 0.7836, 0.9613, 0.7487, 0.9669, 0.7727, 0.7012, 0.7727, 0.7012, 0.7487, 0.9669, 0.7147, 0.9096, 0.511, 0.8789, 0.5014, 0.6727, 0.5233, 0.8122, 0.8567, 0.04021, 0.8599, 0.02048, 0.8767, 0.0225, 0.5792, 0.4047, 0.5779, 0.1626, 0.5947, 0.4019, 0.8054, 0.2097, 0.8106, 0.2131, 0.7955, 0.2254, 0.8106, 0.2131, 0.7961, 0.2372, 0.7955, 0.2254, 0.8693, 0.1743, 0.8601, 0.1795, 0.8653, 0.159, 0.08095, 0.7864, 0.08612, 0.7691, 0.1825, 0.8071, 0.8106, 0.2131, 0.8109, 0.2249, 0.7961, 0.2372, 0.4131, 0.8941, 0.4375, 0.6789, 0.4591, 0.6789, 0.4454, 0.5001, 0.4591, 0.6789, 0.4375, 0.6789, 0.4454, 0.5001, 0.4884, 0.4987, 0.4591, 0.6789, 0.4884, 0.4987, 0.4834, 0.6559, 0.4591, 0.6789, 0.4834, 0.6559, 0.4509, 0.8758, 0.4591, 0.6789, 0.4131, 0.8941, 0.4591, 0.6789, 0.4509, 0.8758, 0.06796, 0.8258, 0.08095, 0.7864, 0.1825, 0.8071, 0.8085, 0.0714, 0.8134, 0.09683, 0.7991, 0.1041, 0.2068, 0.9332, 0.2284, 0.9359, 0.2167, 0.9899, 0.8771, 0.1609, 0.8905, 0.1574, 0.8999, 0.2143, 0.8905, 0.1574, 0.9225, 0.2168, 0.8999, 0.2143, 0.8905, 0.1574, 0.909, 0.1673, 0.9225, 0.2168, 0.9248, 0.2027, 0.9225, 0.2168, 0.909, 0.1673, 0.8601, 0.1795, 0.8264, 0.2013, 0.8224, 0.1909, 0.08095, 0.7864, 0.004387, 0.4993, 0.08612, 0.7691, 0.004387, 0.4993, 0.02653, 0.4982, 0.08612, 0.7691, 0.1022, 0.9473, 0.201, 0.9546, 0.1158, 0.9794, 0.201, 0.9546, 0.1451, 0.9852, 0.1158, 0.9794, 0.2574, 0.9308, 0.2717, 0.9375, 0.2363, 0.9967, 0.2363, 0.9967, 0.2717, 0.9375, 0.2578, 0.9787, 0.9283, 0.04774, 0.9352, 0.06638, 0.9206, 0.08958, 0.8546, 0.05594, 0.8567, 0.04021, 0.8767, 0.0225, 0.7038, 0.4092, 0.7829, 0.3414, 0.7789, 0.4035, 0.2533, 0.6536, 0.2236, 0.5049, 0.2696, 0.5028, 0.2533, 0.6536, 0.23, 0.6521, 0.2236, 0.5049, 0.2366, 0.806, 0.23, 0.6521, 0.2533, 0.6536, 0.1125, 0.4109, 0.1658, 0.428, 0.124, 0.4457, 0.9803, 0.5291, 0.9243, 0.5486, 0.951, 0.5231, 0.511, 0.8789, 0.5126, 0.9133, 0.501, 0.9322, 0.8798, 0.1263, 0.8923, 0.1165, 0.8905, 0.1574, 0.2756, 0.928, 0.2717, 0.9375, 0.2574, 0.9308, 0.8905, 0.1574, 0.8923, 0.1165, 0.9224, 0.1271, 0.184, 0.9745, 0.1451, 0.9852, 0.201, 0.9546, 0.9145, 0.2347, 0.8999, 0.2143, 0.9225, 0.2168, 0.0645, 0.8892, 0.1517, 0.9109, 0.0879, 0.9122, 0.0645, 0.8892, 0.1673, 0.8388, 0.1517, 0.9109, 0.0645, 0.8892, 0.06796, 0.8258, 0.1673, 0.8388, 0.06796, 0.8258, 0.1825, 0.8071, 0.1673, 0.8388, 0.8134, 0.09683, 0.8003, 0.125, 0.7991, 0.1041, 0.9224, 0.1271, 0.8923, 0.1165, 0.9206, 0.1165, 0.8134, 0.09683, 0.8152, 0.1101, 0.8003, 0.125, 0.8634, 0.2007, 0.8692, 0.2104, 0.8534, 0.2143, 0.9283, 0.04774, 0.9206, 0.08958, 0.9014, 0.06186, 0.9206, 0.08958, 0.895, 0.07545, 0.9014, 0.06186, 0.9826, 0.5855, 0.9803, 0.5291, 0.9966, 0.5615, 0.9227, 0.6628, 0.9643, 0.6402, 0.9732, 0.6618, 0.9826, 0.5855, 0.9667, 0.5584, 0.9803, 0.5291, 0.8863, 0.2192, 0.8692, 0.2104, 0.8733, 0.2037, 0.8692, 0.2104, 0.8634, 0.2007, 0.8733, 0.2037, 0.9533, 0.9761, 0.9654, 0.9534, 0.9841, 0.9515, 0.9841, 0.9515, 0.9811, 0.9912, 0.9533, 0.9761, 0.9841, 0.9515, 0.993, 0.9617, 0.9811, 0.9912, 0.5457, 0.3425, 0.5185, 0.1404, 0.5779, 0.1626, 0.5457, 0.3425, 0.4971, 0.3413, 0.5185, 0.1404, 0.4971, 0.3413, 0.5457, 0.3425, 0.5373, 0.3968, 0.4971, 0.3413, 0.5373, 0.3968, 0.496, 0.3746, 0.8906, 0.9473, 0.9545, 0.9431, 0.9341, 0.9627, 0.8906, 0.9473, 0.9029, 0.9195, 0.9545, 0.9431, 0.9029, 0.9195, 0.9251, 0.9063, 0.9545, 0.9431, 0.9545, 0.9431, 0.9251, 0.9063, 0.962, 0.9069])
me_rock007_reference.materials.append(mat_rock007)
me_rock007_reference.use_remesh_fix_poles = True
me_rock007_reference.use_remesh_preserve_attributes = False
me_rock007_reference.use_mirror_vertex_groups = False
me_rock007_reference.update()
me_rock007_reference.normals_split_custom_set([tuple(v) for v in zip(*[iter([-0.6606, 0.08632, 0.7458, -0.6606, 0.08632, 0.7458, -0.6606, 0.08632, 0.7458, -0.08249, 0.9874, 0.1352, -0.1914, 0.9698, 0.1514, -0.3032, 0.9439, 0.131, -0.3433, 0.9281, 0.1443, -0.3032, 0.9439, 0.131, -0.1914, 0.9698, 0.1514, -0.3032, 0.9439, 0.131, -0.3433, 0.9281, 0.1443, -0.3047, 0.938, 0.165, -0.3433, 0.9281, 0.1443, -0.1712, 0.9472, 0.2712, -0.3047, 0.938, 0.165, -0.1712, 0.9472, 0.2712, -0.08808, 0.9587, 0.2706, -0.3047, 0.938, 0.165, -0.08808, 0.9587, 0.2706, -0.1318, 0.9734, 0.1875, -0.3047, 0.938, 0.165, -0.4628, 0.8767, 0.1316, -0.3032, 0.9439, 0.131, -0.3047, 0.938, 0.165, -0.1712, 0.9472, 0.2712, 0.05419, 0.9211, 0.3854, -0.08808, 0.9587, 0.2706, 0.4064, -0.8905, -0.2045, 0.4064, -0.8905, -0.2045, 0.4064, -0.8905, -0.2045, 0.8415, -0.3963, 0.3671, 0.8415, -0.3963, 0.3673, 0.8709, -0.4198, 0.2556, 0.8415, -0.3963, 0.3671, 0.8003, -0.3673, 0.4739, 0.8415, -0.3963, 0.3673, 0.9495, 0.2999, 0.09247, 0.9037, 0.4143, 0.1077, 0.9916, 0.1231, -0.03891, 0.9495, 0.2999, 0.09247, 0.9165, 0.3615, 0.1713, 0.9037, 0.4143, 0.1077, 0.9165, 0.3615, 0.1713, 0.836, 0.5222, 0.1686, 0.9037, 0.4143, 0.1077, 0.843, -0.5352, 0.05375, 0.8427, -0.5379, 0.02396, 0.834, -0.5498, -0.04619, 0.8553, -0.511, 0.08549, 0.843, -0.5352, 0.05374, 0.8412, -0.5341, 0.08411, 0.8553, -0.511, 0.08549, 0.8427, -0.5379, 0.02396, 0.843, -0.5352, 0.05375, 0.8427, -0.5379, 0.02396, 0.8553, -0.511, 0.08549, 0.8596, -0.51, 0.03197, 0.8596, -0.51, 0.03197, 0.83, -0.5554, -0.05193, 0.8427, -0.5379, 0.02396, 0.83, -0.5554, -0.05193, 0.834, -0.5498, -0.04619, 0.8427, -0.5379, 0.02396, 0.83, -0.5554, -0.05193, 0.8506, -0.514, -0.1105, 0.834, -0.5498, -0.04619, 0.9546, 0.2942, 0.04641, 0.9546, 0.2942, 0.04641, 0.9546, 0.2942, 0.04641, -0.3357, 0.1135, 0.9351, -0.28, 0.2403, 0.9294, -0.3141, 0.3008, 0.9005, -0.2989, 0.3907, 0.8706, -0.3141, 0.3008, 0.9005, -0.28, 0.2403, 0.9294, -0.3764, 0.4156, 0.828, -0.3141, 0.3008, 0.9005, -0.2989, 0.3907, 0.8706, 0.8094, 0.565, 0.16, 0.7533, 0.6427, 0.14, 0.7533, 0.6426, 0.14, 0.7533, 0.6427, 0.14, 0.6899, 0.7141, 0.1186, 0.7533, 0.6426, 0.14, -0.4055, -0.8841, -0.2323, -0.4761, -0.7756, -0.4145, -0.3748, -0.8586, -0.3497, -0.3425, -0.2, 0.918, -0.3425, -0.2, 0.918, -0.3803, -0.04657, 0.9237, -0.3425, -0.2, 0.918, -0.2962, -0.3485, 0.8893, -0.3425, -0.2, 0.918, -0.4489, 0.7483, 0.4884, -0.4489, 0.7483, 0.4884, -0.3913, 0.7792, 0.4897, -0.4489, 0.7483, 0.4884, -0.5047, 0.7143, 0.4849, -0.4489, 0.7483, 0.4884, 0.1568, 0.983, 0.09546, 0.1568, 0.983, 0.09544, 0.1243, 0.9862, 0.1097, 0.1568, 0.983, 0.09546, 0.1891, 0.9786, 0.08106, 0.1568, 0.983, 0.09544, 0.1635, 0.8924, -0.4206, 0.1635, 0.8924, -0.4206, 0.104, 0.9299, -0.3529, 0.1635, 0.8924, -0.4206, 0.2214, 0.8464, -0.4844, 0.1635, 0.8924, -0.4206, 0.158, 0.8191, 0.5514, 0.158, 0.8191, 0.5514, 0.1314, 0.7855, 0.6048, 0.158, 0.8191, 0.5514, 0.1838, 0.849, 0.4954, 0.158, 0.8191, 0.5514, 0.7105, 0.5966, -0.3731, 0.7105, 0.5966, -0.3731, 0.6535, 0.6266, -0.4247, 0.7105, 0.5966, -0.3731, 0.7627, 0.5626, -0.319, 0.7105, 0.5966, -0.3731, 0.9456, -0.1963, -0.2595, 0.9456, -0.1963, -0.2595, 0.9149, -0.3198, -0.2462, 0.9456, -0.1963, -0.2595, 0.9608, -0.06954, -0.2685, 0.9456, -0.1963, -0.2595, -0.9744, -0.2199, 0.04722, -0.9989, -0.03593, -0.03145, -0.9982, -0.01861, -0.05666, -0.9868, -0.1574, 0.03754, -0.9989, -0.03593, -0.03145, -0.9744, -0.2199, 0.04722, -0.8991, -0.4333, 0.06153, -0.9868, -0.1574, 0.03754, -0.9744, -0.2199, 0.04722, -0.9744, -0.2199, 0.04722, -0.8573, -0.4977, 0.1316, -0.8991, -0.4333, 0.06153, -0.8573, -0.4977, 0.1316, -0.8917, -0.4429, -0.09375, -0.8991, -0.4333, 0.06153, -0.8862, -0.4235, -0.1882, -0.8991, -0.4333, 0.06153, -0.8917, -0.4429, -0.09375, -0.8822, -0.3826, -0.2745, -0.8862, -0.4235, -0.1882, -0.8917, -0.4429, -0.09375, -0.2995, -0.8982, -0.3217, -0.4055, -0.8841, -0.2323, -0.3748, -0.8586, -0.3497, -0.2995, -0.8982, -0.3216, -0.3894, -0.8946, -0.2194, -0.4055, -0.8841, -0.2323, -0.4055, -0.8841, -0.2323, -0.3894, -0.8946, -0.2194, -0.5116, -0.8572, 0.05969, -0.4055, -0.8841, -0.2323, -0.5116, -0.8572, 0.05969, -0.5172, -0.8523, 0.078, -0.5172, -0.8523, 0.078, -0.5116, -0.8572, 0.05969, -0.5054, -0.8549, 0.117, -0.4526, -0.887, 0.09169, -0.5054, -0.8549, 0.117, -0.5116, -0.8572, 0.05969, -0.3923, -0.9178, 0.06145, -0.5054, -0.8549, 0.117, -0.4526, -0.887, 0.09169, -0.3911, -0.9154, 0.09525, -0.3923, -0.9178, 0.06145, -0.4526, -0.887, 0.09169, 0.3709, 0.01467, 0.9286, 0.3712, 0.01431, 0.9284, 0.3706, 0.01493, 0.9287, 0.3712, 0.01431, 0.9284, 0.3709, 0.01467, 0.9286, 0.3715, 0.01407, 0.9283, -0.8793, 0.001715, 0.4762, -0.8793, 0.001728, 0.4762, -0.8534, 0.07099, 0.5164, -0.8793, 0.001715, 0.4762, -0.899, -0.06756, 0.4328, -0.8793, 0.001728, 0.4762, -0.7702, -0.5531, 0.3175, -0.7703, -0.5531, 0.3175, -0.7809, -0.5057, 0.3666, -0.7702, -0.5531, 0.3175, -0.7559, -0.5978, 0.2668, -0.7703, -0.5531, 0.3175, 0.6229, -0.602, 0.4996, 0.6979, -0.5648, 0.4404, 0.7051, -0.5852, 0.4006, 0.7551, -0.5344, 0.3798, 0.7051, -0.5852, 0.4006, 0.6979, -0.5648, 0.4404, 0.7051, -0.5852, 0.4006, 0.7551, -0.5344, 0.3798, 0.7017, -0.6202, 0.3507, 0.6779, -0.655, 0.3337, 0.7051, -0.5852, 0.4006, 0.7017, -0.6202, 0.3507, 0.6779, -0.655, 0.3337, 0.7017, -0.6202, 0.3507, 0.6828, -0.6511, 0.3316, 0.01474, 0.9704, 0.2409, 0.01478, 0.9704, 0.2409, 0.1263, 0.9643, 0.2329, -0.09694, 0.9645, 0.2458, 0.01478, 0.9704, 0.2409, 0.01474, 0.9704, 0.2409, 0.5376, -0.4908, 0.6857, 0.5375, -0.4907, 0.6858, 0.5322, -0.4745, 0.7011, 0.5376, -0.4908, 0.6857, 0.5427, -0.507, 0.6697, 0.5375, -0.4907, 0.6858, 0.5991, 0.7653, 0.2354, 0.5929, 0.7729, 0.2262, 0.6352, 0.7633, 0.1181, 0.5777, 0.7619, 0.2927, 0.5929, 0.7729, 0.2261, 0.5992, 0.7653, 0.2353, 0.5777, 0.7619, 0.2927, 0.5992, 0.7653, 0.2353, 0.6112, 0.7498, 0.2535, 0.2363, 0.8275, 0.5093, 0.2354, 0.7944, 0.5599, 0.2484, 0.8488, 0.4667, 0.2363, 0.8275, 0.5093, 0.2278, 0.7636, 0.6042, 0.2354, 0.7944, 0.5599, 0.2311, 0.7195, 0.655, 0.2354, 0.7944, 0.5599, 0.2278, 0.7636, 0.6042, -0.8872, -0.06946, -0.4561, -0.8872, -0.06946, -0.4561, -0.8872, -0.06946, -0.4561, -0.5927, 0.4636, 0.6586, -0.5926, 0.4636, 0.6587, -0.5791, 0.4643, 0.6701, -0.5927, 0.4636, 0.6586, -0.606, 0.4627, 0.647, -0.5926, 0.4636, 0.6587, -0.6865, -0.727, 0.01697, -0.6865, -0.727, 0.01697, -0.6446, -0.7644, 0.01159, -0.6865, -0.727, 0.01697, -0.7261, -0.6873, 0.0223, -0.6865, -0.727, 0.01697, -0.4995, 0.7525, -0.4292, -0.4684, 0.7643, -0.4432, -0.475, 0.7733, -0.4201, -0.4649, 0.7596, -0.4547, -0.4684, 0.7643, -0.4432, -0.4995, 0.7525, -0.4292, -0.4649, 0.7597, -0.4547, -0.4041, 0.785, -0.4695, -0.4684, 0.7643, -0.4432, -0.4625, 0.8849, 0.05482, -0.5787, 0.8121, 0.07516, -0.5787, 0.812, 0.07517, -0.6838, 0.7236, 0.09408, -0.5787, 0.812, 0.07517, -0.5787, 0.8121, 0.07516, 0.9588, -0.2113, 0.1897, 0.9588, -0.2113, 0.1897, 0.9588, -0.2113, 0.1897, -0.8726, 0.1235, 0.4725, -0.8726, 0.1235, 0.4725, -0.8925, 0.1324, 0.4312, -0.8726, 0.1235, 0.4725, -0.8508, 0.1144, 0.5129, -0.8726, 0.1235, 0.4725, -0.4776, 0.7189, -0.505, -0.4776, 0.719, -0.5049, -0.4352, 0.7692, -0.468, -0.4776, 0.7189, -0.505, -0.5174, 0.6646, -0.5391, -0.4776, 0.719, -0.5049, 0.7157, -0.6753, 0.1782, 0.7678, -0.6211, 0.1572, 0.7142, -0.6745, 0.1868, 0.7928, -0.5927, 0.1419, 0.7678, -0.6211, 0.1572, 0.7157, -0.6753, 0.1782, 0.7928, -0.5927, 0.1419, 0.8579, -0.5013, 0.1131, 0.7678, -0.6211, 0.1572, 0.1157, 0.9931, -0.02082, 0.1157, 0.9931, -0.02082, 0.1157, 0.9931, -0.02082, 0.3854, -0.8144, 0.4339, 0.3854, -0.8144, 0.4338, 0.3322, -0.7954, 0.5069, 0.3854, -0.8144, 0.4339, 0.4354, -0.8264, 0.3571, 0.3854, -0.8144, 0.4338, 0.1657, -0.373, 0.9129, 0.1657, -0.3729, 0.9129, 0.1182, -0.34, 0.933, 0.1657, -0.373, 0.9129, 0.2125, -0.4045, 0.8895, 0.1657, -0.3729, 0.9129, -0.1217, -0.9922, 0.02563, -0.1649, -0.9843, 0.06344, -0.2035, -0.9755, 0.08402, -0.1217, -0.9922, 0.02563, -0.08031, -0.9968, -0.003722, -0.1649, -0.9843, 0.06344, -0.1217, -0.9922, 0.02563, -0.03476, -0.9981, -0.04995, -0.08031, -0.9968, -0.003722, 0.5432, -0.835, 0.08816, 0.5241, -0.8342, 0.1716, 0.5626, -0.816, 0.133, 0.5432, -0.835, 0.08816, 0.4841, -0.8741, 0.04029, 0.5241, -0.8342, 0.1716, 0.5432, -0.835, 0.08816, 0.5584, -0.8296, 0.003035, 0.4841, -0.8741, 0.04029, 0.5432, -0.835, 0.08816, 0.6314, -0.7634, 0.1362, 0.5584, -0.8296, 0.003035, -0.3974, 0.8988, 0.1852, -0.4744, 0.8582, 0.196, -0.5231, 0.8364, 0.1637, -0.3974, 0.8988, 0.1852, -0.4151, 0.8863, 0.2055, -0.4744, 0.8582, 0.196, -0.4151, 0.8863, 0.2055, -0.5377, 0.8316, 0.1387, -0.4744, 0.8582, 0.196, -0.4744, 0.8582, 0.196, -0.5377, 0.8316, 0.1387, -0.5308, 0.8457, 0.0543, -0.5377, 0.8316, 0.1387, -0.5221, 0.8526, -0.02306, -0.5308, 0.8457, 0.0543, -0.5308, 0.8457, 0.0543, -0.5221, 0.8526, -0.02306, -0.5328, 0.8448, -0.04969, -0.7648, -0.6441, 0.01369, -0.7648, -0.6441, 0.01369, -0.7648, -0.6441, 0.01369, -0.9966, 0.07306, 0.03789, -0.9989, 0.04629, -0.006403, -0.9984, 0.03207, 0.0475, -0.9966, 0.07306, 0.03789, -0.998, 0.05334, -0.03347, -0.9989, 0.04629, -0.006403, -0.9955, -0.007573, -0.09486, -0.9989, 0.04629, -0.006403, -0.998, 0.05334, -0.03347, 0.2084, -0.7298, 0.6511, 0.2084, -0.7298, 0.6511, 0.2084, -0.7298, 0.6511, 0.9727, -0.2155, 0.08568, 0.9739, -0.2094, 0.08762, 0.9428, -0.3134, 0.1134, 0.9739, -0.2094, 0.08762, 0.9236, -0.3617, 0.127, 0.9428, -0.3134, 0.1134, 0.8452, -0.5096, 0.1608, 0.9428, -0.3134, 0.1134, 0.9236, -0.3617, 0.127, 0.7421, -0.5823, 0.3321, 0.7421, -0.5823, 0.3321, 0.7421, -0.5823, 0.3321, -0.7698, 0.3706, 0.5196, -0.7698, 0.3706, 0.5196, -0.7411, 0.4399, 0.5072, -0.7698, 0.3706, 0.5196, -0.7941, 0.2991, 0.5291, -0.7698, 0.3706, 0.5196, -0.003282, -0.3748, 0.9271, -0.003251, -0.3748, 0.9271, 0.02148, -0.3495, 0.9367, -0.003282, -0.3748, 0.9271, -0.02802, -0.3996, 0.9163, -0.003251, -0.3748, 0.9271, 0.3194, 0.9134, 0.2525, 0.5104, 0.8293, 0.2276, 0.3244, 0.9088, 0.2622, 0.3194, 0.9134, 0.2525, 0.3773, 0.8888, 0.26, 0.5104, 0.8293, 0.2276, 0.9642, -0.2146, -0.156, 0.9642, -0.2146, -0.156, 0.9797, -0.2004, -0.005753, 0.9642, -0.2146, -0.156, 0.9265, -0.2238, -0.3026, 0.9642, -0.2146, -0.156, 0.9847, -0.1374, -0.1068, 0.9847, -0.1374, -0.1068, 0.9853, -0.1487, -0.08454, 0.9847, -0.1374, -0.1068, 0.9836, -0.1259, -0.129, 0.9847, -0.1374, -0.1068, 0.01085, 0.8116, 0.5841, -0.02158, 0.8366, 0.5473, 0.003723, 0.7914, 0.6113, 0.003723, 0.7914, 0.6113, -0.02968, 0.7662, 0.6419, 0.01085, 0.8116, 0.5841, -0.02968, 0.7662, 0.6419, 0.03227, 0.8399, 0.5418, 0.01085, 0.8116, 0.5841, 0.01085, 0.8116, 0.5841, 0.03227, 0.8399, 0.5418, 0.09229, 0.8591, 0.5034, 0.03227, 0.8399, 0.5418, 0.06054, 0.8566, 0.5124, 0.09229, 0.8591, 0.5034, 0.8695, -0.0457, 0.4919, 0.8695, -0.04568, 0.4919, 0.9047, -0.1243, 0.4075, 0.8695, -0.0457, 0.4919, 0.8215, 0.03359, 0.5691, 0.8695, -0.04568, 0.4919, -0.5555, 0.8307, -0.03727, -0.5555, 0.8307, -0.03725, -0.4314, 0.9021, -0.01164, -0.5555, 0.8307, -0.03727, -0.6679, 0.7417, -0.06209, -0.5555, 0.8307, -0.03725, 0.1074, 0.9914, -0.07514, 0.1074, 0.9914, -0.07513, 0.228, 0.9736, -0.01361, 0.1074, 0.9914, -0.07514, -0.01518, 0.9907, -0.1353, 0.1074, 0.9914, -0.07513, -0.2246, 0.5929, 0.7733, -0.2244, 0.5928, 0.7734, -0.2043, 0.5824, 0.7868, -0.2246, 0.5929, 0.7733, -0.2445, 0.6029, 0.7594, -0.2244, 0.5928, 0.7734, 0.5148, -0.8419, -0.1617, 0.5149, -0.8418, -0.1618, 0.4663, -0.8779, -0.1093, 0.5148, -0.8419, -0.1617, 0.5602, -0.8005, -0.2132, 0.5149, -0.8418, -0.1618, 0.00126, 0.9966, 0.08222, 0.00122, 0.9966, 0.08221, -0.1226, 0.991, 0.05434, 0.00126, 0.9966, 0.08222, 0.125, 0.9862, 0.1088, 0.00122, 0.9966, 0.08221, 0.9814, 0.01069, 0.1915, 0.9814, 0.01069, 0.1915, 0.9703, 0.1356, 0.2001, 0.9814, 0.01069, 0.1915, 0.977, -0.1144, 0.1799, 0.9814, 0.01069, 0.1915, 0.3922, -0.8422, -0.3701, 0.3922, -0.8422, -0.3701, 0.2564, -0.8642, -0.433, 0.3922, -0.8422, -0.3701, 0.5189, -0.8009, -0.2987, 0.3922, -0.8422, -0.3701, -0.8588, 0.2392, -0.453, -0.8588, 0.2392, -0.453, -0.8263, 0.1091, -0.5525, -0.8588, 0.2392, -0.453, -0.8674, 0.3626, -0.3408, -0.8588, 0.2392, -0.453, 0.7212, -0.6884, -0.07651, 0.758, -0.6478, -0.07606, 0.7432, -0.666, -0.06334, 0.702, -0.708, -0.07665, 0.7212, -0.6884, -0.07651, 0.7432, -0.666, -0.06334, 0.702, -0.708, -0.07666, 0.6747, -0.7309, -0.1026, 0.7212, -0.6884, -0.07651, 0.3389, 0.5015, 0.796, 0.3389, 0.5015, 0.796, 0.3389, 0.5015, 0.796, 0.9916, 0.1231, -0.03891, 0.9978, 0.05642, -0.03482, 0.9495, 0.2999, 0.09247, 0.999, -0.01675, -0.04092, 0.9978, 0.05642, -0.03482, 0.9916, 0.1231, -0.03891, 0.9978, -0.02717, -0.061, 0.999, -0.01675, -0.04092, 0.9916, 0.1231, -0.03891, 0.9331, 0.3165, 0.1706, 0.9378, 0.3074, 0.1615, 0.9165, 0.3615, 0.1713, 0.9331, 0.3165, 0.1706, 0.9165, 0.3615, 0.1713, 0.9294, 0.3243, 0.1762, 0.9294, 0.3243, 0.1762, 0.931, 0.3186, 0.1783, 0.9331, 0.3165, 0.1706, 0.9495, 0.2999, 0.09247, 0.931, 0.3186, 0.1783, 0.9294, 0.3243, 0.1762, 0.9495, 0.2999, 0.09247, 0.9294, 0.3243, 0.1762, 0.9165, 0.3615, 0.1713, 0.7899, 0.6102, 0.06135, 0.871, 0.4795, 0.1064, 0.7981, 0.5968, 0.08266, 0.7899, 0.6102, 0.06135, 0.7981, 0.5968, 0.08266, 0.7417, 0.6697, 0.03824, 0.7417, 0.6697, 0.03824, 0.772, 0.6353, 0.01907, 0.7899, 0.6102, 0.06137, 0.084, 0.319, 0.944, 0.2027, 0.2993, 0.9324, 0.08102, 0.3098, 0.9473, 0.04711, 0.3264, 0.9441, 0.084, 0.319, 0.944, 0.08102, 0.3098, 0.9473, 0.04711, 0.3264, 0.9441, 0.09153, 0.3306, 0.9393, 0.084, 0.319, 0.944, 0.04711, 0.3264, 0.9441, 0.09309, 0.3246, 0.9413, 0.09153, 0.3306, 0.9393, -0.847, -0.5311, -0.02133, -0.8095, -0.587, 0.007161, -0.8706, -0.4919, 0.004312, -0.8706, -0.4919, 0.004312, -0.8989, -0.4364, -0.03798, -0.847, -0.5311, -0.02132, -0.8706, -0.4919, 0.004312, -0.9171, -0.3985, -0.01428, -0.8989, -0.4364, -0.03798, -0.8715, -0.49, 0.01762, -0.9171, -0.3985, -0.01428, -0.8706, -0.4919, 0.004312, -0.8715, -0.49, 0.01762, -0.8706, -0.4919, 0.004312, -0.8668, -0.4593, 0.1941, -0.8706, -0.4919, 0.004312, -0.868, -0.4783, 0.1336, -0.8668, -0.4593, 0.1941, -0.8457, -0.4121, 0.339, -0.8668, -0.4593, 0.1941, -0.868, -0.4783, 0.1336, -0.8457, -0.4121, 0.339, -0.8354, -0.4361, 0.3345, -0.8668, -0.4593, 0.1941, -0.8226, -0.4681, 0.3229, -0.8354, -0.4361, 0.3345, -0.8457, -0.4121, 0.339, -0.8226, -0.4681, 0.3229, -0.8093, -0.4982, 0.3113, -0.8354, -0.4361, 0.3345, -0.8226, -0.4681, 0.3229, -0.8085, -0.5029, 0.3057, -0.8093, -0.4982, 0.3113, -0.8706, -0.4919, 0.004312, -0.8095, -0.587, 0.007161, -0.868, -0.4783, 0.1336, 0.2525, 0.8093, 0.5304, 0.2525, 0.8093, 0.5304, 0.2525, 0.8093, 0.5304, 0.9627, 0.2701, 0.01687, 0.9711, 0.2362, 0.0332, 0.9556, 0.2885, 0.05982, 0.9711, 0.2362, 0.0332, 0.938, 0.3301, 0.1061, 0.9556, 0.2885, 0.05982, 0.938, 0.3301, 0.1061, 0.9294, 0.3563, 0.09689, 0.9556, 0.2885, 0.05982, 0.9294, 0.3563, 0.09689, 0.9378, 0.3445, 0.04208, 0.9556, 0.2885, 0.05982, 0.9294, 0.3563, 0.09689, 0.9051, 0.4195, 0.06935, 0.9378, 0.3445, 0.04208, 0.9434, 0.3309, 0.02283, 0.9378, 0.3445, 0.04208, 0.9051, 0.4195, 0.06935, 0.9434, 0.3309, 0.02283, 0.9627, 0.2701, 0.01687, 0.9378, 0.3445, 0.04208, 0.9627, 0.2701, 0.01687, 0.9434, 0.3309, 0.02283, 0.9535, 0.2977, 0.04722, 0.9627, 0.2701, 0.01687, 0.9535, 0.2977, 0.04722, 0.9662, 0.2567, 0.0215, 0.9662, 0.2567, 0.0215, 0.9711, 0.2362, 0.0332, 0.9627, 0.2701, 0.01687, 0.9627, 0.2701, 0.01687, 0.9556, 0.2885, 0.05982, 0.9378, 0.3445, 0.04208, 0.9294, 0.3563, 0.09689, 0.9029, 0.4184, 0.09828, 0.9051, 0.4195, 0.06935, 0.2329, -0.9664, 0.1084, 0.3257, -0.9396, 0.1053, 0.2328, -0.9681, 0.09299, 0.3257, -0.9396, 0.1053, 0.3779, -0.9204, 0.1005, 0.2328, -0.9681, 0.09299, 0.3257, -0.9396, 0.1053, 0.4445, -0.8887, 0.1126, 0.3779, -0.9204, 0.1005, 0.3779, -0.9204, 0.1005, 0.4445, -0.8887, 0.1126, 0.3843, -0.918, 0.09769, 0.3835, -0.9184, 0.09736, 0.3779, -0.9204, 0.1005, 0.384, -0.9181, 0.09758, -0.05152, -0.9821, 0.1813, -0.2558, -0.9629, 0.08649, -0.154, -0.9824, 0.1056, -0.2558, -0.9629, 0.08649, -0.3201, -0.9201, 0.2259, -0.154, -0.9824, 0.1056, -0.3201, -0.9201, 0.2259, -0.2558, -0.9629, 0.08649, -0.3914, -0.9169, 0.07831, -0.3201, -0.9201, 0.226, -0.3914, -0.9169, 0.07831, -0.2594, -0.934, 0.2455, -0.1888, -0.9166, 0.3524, -0.1111, -0.9464, 0.3032, -0.1378, -0.9517, 0.2744, -0.1888, -0.9166, 0.3524, -0.2138, -0.8954, 0.3906, -0.1111, -0.9464, 0.3032, -0.1888, -0.9166, 0.3524, -0.3382, -0.831, 0.4416, -0.2138, -0.8954, 0.3906, -0.232, -0.9723, 0.02991, -0.232, -0.9723, 0.02991, -0.232, -0.9723, 0.02991, 0.2297, 0.04998, 0.972, 0.2258, -0.04085, 0.9733, 0.1758, 0.02634, 0.9841, 0.2258, -0.04085, 0.9733, 0.2232, -0.08658, 0.9709, 0.1758, 0.02634, 0.9841, 0.2258, -0.04085, 0.9733, 0.3209, -0.1741, 0.931, 0.2232, -0.08658, 0.9709, 0.238, -0.9686, 0.07176, 0.238, -0.9686, 0.07176, 0.238, -0.9686, 0.07176, -0.1822, 0.478, 0.8593, -0.1611, 0.4875, 0.8581, -0.1614, 0.4874, 0.8581, -0.1611, 0.4875, 0.8581, -0.1402, 0.4967, 0.8565, -0.1614, 0.4874, 0.8581, -0.9776, -0.03012, 0.2083, -0.9764, -0.1383, 0.166, -0.9883, 0.02841, 0.1496, -0.9776, -0.03012, 0.2083, -0.9855, -0.0003864, 0.1696, -0.9764, -0.1383, 0.166, -0.9847, 0.07694, 0.1562, -0.9855, -0.0003864, 0.1696, -0.9776, -0.03012, 0.2083, -0.9847, 0.07694, 0.1562, -0.9897, 0.1236, 0.07218, -0.9855, -0.0003864, 0.1696, -0.9952, 0.08761, 0.04408, -0.9855, -0.0003864, 0.1696, -0.9897, 0.1236, 0.07218, -0.9952, 0.08761, 0.04408, -0.9897, 0.1236, 0.07218, -0.9986, -0.002815, 0.0526, -0.9995, -0.02922, 0.01332, -0.9847, 0.07694, 0.1562, -0.9776, -0.03012, 0.2083, -0.9668, -0.2556, 0.002767, -0.9764, -0.1383, 0.166, -0.9855, -0.0003864, 0.1696, 0.7755, -0.6314, 0.004096, 0.7755, -0.6314, 0.004096, 0.7755, -0.6314, 0.004096, 0.7698, -0.4415, -0.461, 0.7539, -0.4593, -0.4698, 0.7026, -0.5254, -0.4799, 0.7698, -0.4415, -0.461, 0.7999, -0.3978, -0.4493, 0.7539, -0.4593, -0.4698, 0.7698, -0.4415, -0.461, 0.7999, -0.4053, -0.4427, 0.7999, -0.3978, -0.4493, 0.993, 0.1041, 0.05546, 0.993, 0.1041, 0.05546, 0.993, 0.1041, 0.05546, -0.3507, 0.1946, 0.9161, -0.3556, 0.1951, 0.9141, -0.3558, 0.1951, 0.914, -0.3556, 0.1951, 0.9141, -0.3607, 0.1955, 0.912, -0.3558, 0.1951, 0.914, 0.8753, -0.3941, 0.2802, 0.8895, -0.3752, 0.2607, 0.8904, -0.4192, 0.1776, 0.864, -0.38, 0.3304, 0.8895, -0.3752, 0.2607, 0.8753, -0.3941, 0.2802, 0.8753, -0.3941, 0.2802, 0.8445, -0.4307, 0.3184, 0.864, -0.38, 0.3304, 0.1955, -0.9751, 0.1047, 0.1791, -0.9831, 0.03773, 0.2692, -0.963, -0.01312, 0.2692, -0.963, -0.01312, 0.1791, -0.9831, 0.03773, 0.3438, -0.9384, -0.03356, 0.2692, -0.963, -0.01312, 0.3438, -0.9384, -0.03356, 0.3941, -0.9179, -0.04589, 0.3941, -0.9179, -0.04589, 0.3438, -0.9384, -0.03356, 0.4677, -0.8839, -0.009975, 0.3941, -0.9179, -0.04589, 0.3197, -0.9452, -0.06704, 0.2692, -0.963, -0.01312, -0.9114, 0.3814, 0.1548, -0.9245, 0.3581, 0.1307, -0.9245, 0.3582, 0.1307, -0.9245, 0.3581, 0.1307, -0.9364, 0.3345, 0.1065, -0.9245, 0.3582, 0.1307, 0.8852, 0.07704, -0.4588, 0.8852, 0.07704, -0.4588, 0.8852, 0.07704, -0.4588, -0.02965, -0.6902, 0.7231, -0.02965, -0.6902, 0.7231, -0.02965, -0.6902, 0.7231, -0.06727, -0.435, 0.8979, -0.06727, -0.435, 0.8979, -0.06727, -0.435, 0.8979, 0.947, -0.117, 0.2993, 0.947, -0.117, 0.2993, 0.947, -0.117, 0.2993, 0.1881, -0.7911, 0.582, 0.1881, -0.7911, 0.582, 0.1881, -0.7911, 0.582, 0.6829, 0.5301, 0.5027, 0.6829, 0.5301, 0.5027, 0.6829, 0.5301, 0.5027, 0.4523, 0.8022, 0.3897, 0.4538, 0.8383, 0.3023, 0.4538, 0.8383, 0.3023, 0.4512, 0.8668, 0.2122, 0.4538, 0.8383, 0.3023, 0.4538, 0.8383, 0.3023, 0.2366, 0.6071, 0.7586, 0.2366, 0.6071, 0.7586, 0.2366, 0.6071, 0.7586, -0.3772, 0.8624, 0.3375, -0.3772, 0.8624, 0.3375, -0.3772, 0.8624, 0.3375, 0.3385, 0.8633, 0.3743, 0.3385, 0.8633, 0.3743, 0.3385, 0.8633, 0.3743, -0.7387, 0.5957, 0.3154, -0.7387, 0.5957, 0.3154, -0.7387, 0.5957, 0.3154, 0.2199, 0.9755, 0.008825, 0.2199, 0.9755, 0.008825, 0.2199, 0.9755, 0.008825, 0.02196, -0.9669, 0.2541, 0.02196, -0.9669, 0.2541, 0.02196, -0.9669, 0.2541, 0.9948, -0.08177, 0.0603, 0.9948, -0.08177, 0.0603, 0.9948, -0.08177, 0.0603, 0.1662, -0.986, 0.008795, 0.1298, -0.9861, 0.1035, 0.118, -0.993, 0.01026, 0.1298, -0.9861, 0.1035, 0.02881, -0.9509, 0.3083, 0.118, -0.993, 0.01026, 0.06565, -0.9252, 0.3738, 0.02881, -0.9509, 0.3083, 0.1298, -0.9861, 0.1035, -0.05326, -0.8893, 0.4542, 0.02881, -0.9509, 0.3083, 0.06565, -0.9252, 0.3738, 0.7099, 0.6846, 0.1653, 0.759, 0.6084, 0.232, 0.5104, 0.8293, 0.2276, 0.5512, 0.8128, 0.1884, 0.7099, 0.6846, 0.1653, 0.5104, 0.8293, 0.2276, 0.5104, 0.8293, 0.2276, 0.3773, 0.8888, 0.26, 0.5512, 0.8128, 0.1884, 0.002309, 0.2225, 0.9749, 0.002309, 0.2225, 0.9749, 0.002309, 0.2225, 0.9749, 0.1369, -0.9903, 0.02289, 0.1369, -0.9903, 0.02264, 0.06151, -0.998, 0.01336, 0.5829, 0.4328, 0.6877, 0.5595, 0.3744, 0.7394, 0.537, 0.414, 0.735, 0.5829, 0.4328, 0.6877, 0.537, 0.414, 0.735, 0.5253, 0.4336, 0.7322, 0.537, 0.414, 0.735, 0.438, 0.3707, 0.819, 0.5253, 0.4336, 0.7322, 0.2116, -0.9768, 0.03179, 0.1369, -0.9903, 0.02264, 0.1369, -0.9903, 0.02289, 0.4673, 0.8818, 0.0638, 0.4673, 0.8818, 0.0638, 0.4673, 0.8818, 0.0638, 0.7215, -0.679, 0.1357, 0.7215, -0.679, 0.1357, 0.7215, -0.679, 0.1357, -0.786, 0.5951, 0.1677, -0.786, 0.5951, 0.1677, -0.786, 0.5951, 0.1677, -0.0003368, -0.934, 0.3573, -0.0003368, -0.934, 0.3573, -0.0003368, -0.934, 0.3573, -0.8331, 0.3333, 0.4415, -0.8962, 0.2712, 0.3511, -0.8963, 0.2711, 0.351, -0.945, 0.2047, 0.2551, -0.8963, 0.2711, 0.351, -0.8962, 0.2712, 0.3511, -0.5321, -0.8276, 0.1788, -0.5321, -0.8276, 0.1788, -0.5321, -0.8276, 0.1788, -0.7102, 0.1369, 0.6905, -0.7102, 0.1369, 0.6905, -0.7102, 0.1369, 0.6905, 0.02967, -0.08635, 0.9958, 0.07841, 0.07374, 0.9942, 0.07841, 0.07373, 0.9942, 0.07841, 0.07374, 0.9942, 0.125, 0.2318, 0.9647, 0.07841, 0.07373, 0.9942, -0.8057, -0.5826, 0.1071, -0.8057, -0.5826, 0.1071, -0.8057, -0.5826, 0.1071, -0.4399, -0.8394, 0.3192, -0.4399, -0.8394, 0.3192, -0.4399, -0.8394, 0.3192, -0.6025, -0.6979, 0.3872, -0.6025, -0.6979, 0.3872, -0.6025, -0.6979, 0.3872, 0.2601, -0.9585, 0.1166, 0.2601, -0.9585, 0.1166, 0.2601, -0.9585, 0.1166, 0.4677, -0.8806, -0.07546, 0.4677, -0.8806, -0.07546, 0.4677, -0.8806, -0.07546, -0.9951, 0.08779, -0.04487, -0.9951, 0.08779, -0.04487, -0.9951, 0.08779, -0.04487, 0.9964, 0.08304, 0.01854, 0.9964, 0.08298, 0.01855, 0.9923, 0.123, 0.01566, -0.8791, -0.4439, 0.1737, -0.8791, -0.4439, 0.1737, -0.8791, -0.4439, 0.1737, 0.2239, 0.9745, -0.01282, 0.237, 0.9715, -0.005054, 0.3028, 0.9482, 0.09634, 0.2239, 0.9745, -0.01282, 0.1828, 0.9808, -0.06734, 0.237, 0.9715, -0.005054, 0.1828, 0.9808, -0.06734, 0.2239, 0.9745, -0.01282, 0.1976, 0.9799, -0.02823, -0.9943, 0.1069, -0.001234, -0.9972, 0.07489, 0.003627, -0.9972, 0.07495, 0.003618, -0.9972, 0.07495, 0.003618, -0.9972, 0.07489, 0.003627, -0.999, 0.04285, 0.008475, -0.8585, 0.5117, -0.03368, -0.8585, 0.5117, -0.03368, -0.8585, 0.5117, -0.03368, 0.5823, -0.667, 0.4648, 0.5823, -0.667, 0.4648, 0.5823, -0.667, 0.4648, 0.3183, -0.9305, 0.1815, 0.3183, -0.9305, 0.1815, 0.3183, -0.9305, 0.1815, -0.291, -0.2517, 0.923, -0.2581, -0.1995, 0.9453, -0.2581, -0.1995, 0.9453, -0.2581, -0.1995, 0.9453, -0.2241, -0.1464, 0.9635, -0.2581, -0.1995, 0.9453, 0.6506, -0.2424, 0.7197, 0.6506, -0.2424, 0.7197, 0.6506, -0.2424, 0.7197, -0.953, -0.1907, 0.2354, -0.953, -0.1907, 0.2354, -0.953, -0.1907, 0.2354, -0.5882, -0.415, 0.6941, -0.5882, -0.415, 0.6941, -0.5882, -0.415, 0.6941, 0.4328, 0.8965, 0.09502, 0.4306, 0.8913, 0.1422, 0.4431, 0.8851, 0.142, 0.4272, 0.8842, 0.1891, 0.4431, 0.8851, 0.142, 0.4306, 0.8913, 0.1422, 0.4272, 0.8842, 0.1891, 0.4249, 0.8852, 0.1896, 0.4431, 0.8851, 0.142, 0.4248, 0.8852, 0.1896, 0.4676, 0.8725, 0.1415, 0.4431, 0.8851, 0.142, 0.4676, 0.8725, 0.1415, 0.4726, 0.8763, 0.09364, 0.4431, 0.8851, 0.142, 0.4328, 0.8965, 0.09502, 0.4431, 0.8851, 0.142, 0.4726, 0.8763, 0.09364, -0.5538, 0.02098, 0.8324, -0.5538, 0.02098, 0.8324, -0.5538, 0.02098, 0.8324, -0.7336, 0.09776, -0.6726, -0.7336, 0.09776, -0.6726, -0.7336, 0.09776, -0.6726, 0.2169, 0.3756, 0.901, 0.2169, 0.3756, 0.901, 0.2169, 0.3756, 0.901, -0.477, 0.8737, 0.09522, -0.41, 0.8713, 0.2698, -0.4281, 0.8712, 0.2403, -0.41, 0.8713, 0.2698, -0.3631, 0.8548, 0.3709, -0.4281, 0.8712, 0.2403, -0.41, 0.8713, 0.2698, -0.3601, 0.858, 0.3663, -0.3631, 0.8548, 0.3709, -0.3467, 0.8461, 0.4048, -0.3631, 0.8548, 0.3709, -0.3601, 0.858, 0.3663, 0.9964, 0.08298, 0.01855, 0.9964, 0.08304, 0.01854, 0.9988, 0.04294, 0.0214, -0.9291, 0.3645, 0.06315, -0.8565, 0.5039, 0.1114, -0.8565, 0.5039, 0.1114, -0.8565, 0.5039, 0.1114, -0.7609, 0.6297, 0.1567, -0.8565, 0.5039, 0.1114, -0.8842, -0.02409, 0.4665, -0.8208, -0.02501, 0.5707, -0.8208, -0.02501, 0.5707, -0.8208, -0.02501, 0.5707, -0.7451, -0.02555, 0.6664, -0.8208, -0.02501, 0.5707, 0.4968, -0.3063, 0.812, 0.4444, -0.2293, 0.866, 0.4443, -0.2293, 0.866, 0.4443, -0.2293, 0.866, 0.4444, -0.2293, 0.866, 0.3868, -0.1497, 0.91, 0.07084, -0.9704, -0.2307, 0.07084, -0.9704, -0.2307, 0.07084, -0.9704, -0.2307, 0.1624, -0.49, 0.8565, 0.1624, -0.49, 0.8565, 0.1624, -0.49, 0.8565, -0.08699, -0.8874, 0.4528, 0.02881, -0.9509, 0.3083, -0.05326, -0.8893, 0.4542, -0.2215, -0.9751, 0.0089, -0.2216, -0.9751, 0.008899, -0.2217, -0.9751, 0.008912, -0.2215, -0.9751, 0.0089, -0.2209, -0.9753, 0.008915, -0.2216, -0.9751, 0.008899, -0.2209, -0.9752, 0.009068, -0.2209, -0.9753, 0.008915, -0.2215, -0.9751, 0.0089, -0.9471, 0.07956, 0.3108, -0.9471, 0.07956, 0.3108, -0.9471, 0.07956, 0.3108, 0.125, 0.6647, 0.7366, 0.125, 0.6647, 0.7366, 0.125, 0.6647, 0.7366, -0.6332, 0.618, 0.466, -0.6332, 0.618, 0.466, -0.6332, 0.618, 0.466, -0.2224, -0.06242, 0.973, -0.2224, -0.06242, 0.973, -0.2224, -0.06242, 0.973, 0.004367, -0.4925, 0.8703, 0.004367, -0.4925, 0.8703, 0.004367, -0.4925, 0.8703, -0.9746, 0.004172, 0.2238, -0.9746, 0.004172, 0.2238, -0.9746, 0.004172, 0.2238, -0.9289, 0.04929, 0.3671, -0.9289, 0.04929, 0.3671, -0.9289, 0.04929, 0.3671, -0.07019, 0.9859, 0.1521, -0.07019, 0.9859, 0.1521, -0.07019, 0.9859, 0.1521, -0.991, 0.08992, 0.09874, -0.995, 0.08983, 0.04336, -0.9978, 0.06147, -0.02555, -0.991, 0.08992, 0.09874, -0.9895, 0.08319, 0.1183, -0.995, 0.08983, 0.04336, -0.991, 0.08992, 0.09874, -0.9904, 0.06584, 0.1215, -0.9895, 0.08319, 0.1183, -0.9904, 0.06584, 0.1215, -0.9986, 0.04186, 0.03356, -0.9895, 0.08319, 0.1183, -0.7272, 0.4993, -0.4712, -0.7272, 0.4993, -0.4712, -0.7272, 0.4993, -0.4712, -0.6276, -0.7431, 0.2322, -0.6276, -0.7431, 0.2322, -0.6276, -0.7431, 0.2322, -0.6561, 0.2544, -0.7105, -0.6561, 0.2544, -0.7105, -0.6561, 0.2544, -0.7105, -0.1071, -0.1516, 0.9826, -0.1071, -0.1516, 0.9826, -0.1071, -0.1516, 0.9826, 0.1862, -0.9723, 0.1412, 0.1174, -0.9865, 0.1139, 0.1174, -0.9865, 0.1139, 0.1174, -0.9865, 0.1139, 0.04783, -0.9951, 0.08602, 0.1174, -0.9865, 0.1139, -0.4669, 0.8442, 0.2632, -0.4669, 0.8442, 0.2632, -0.4669, 0.8442, 0.2632, 0.02139, 0.496, 0.868, 0.02139, 0.496, 0.868, 0.02139, 0.496, 0.868, -0.1076, 0.9032, 0.4155, -0.1076, 0.9032, 0.4155, -0.1076, 0.9032, 0.4155, -0.2594, -0.934, 0.2455, -0.2633, -0.8472, 0.4614, -0.3201, -0.9201, 0.226, -0.2633, -0.8472, 0.4614, -0.3409, -0.7697, 0.5398, -0.3201, -0.9201, 0.226, -0.02308, -0.1571, 0.9873, 0.02783, -0.1414, 0.9896, -0.0407, -0.1619, 0.986, -0.0407, -0.1619, 0.986, -0.07502, -0.1717, 0.9823, -0.02308, -0.1571, 0.9873, -0.0407, -0.1619, 0.986, -0.07581, -0.1712, 0.9823, -0.07502, -0.1717, 0.9823, 0.9433, -0.274, 0.1871, 0.936, -0.3056, 0.1746, 0.8992, -0.3939, 0.1902, 0.9433, -0.274, 0.1871, 0.9208, -0.2874, 0.2638, 0.936, -0.3056, 0.1746, 0.9208, -0.2874, 0.2638, 0.9433, -0.274, 0.1871, 0.8923, -0.3224, 0.316, 0.9208, -0.2874, 0.2638, 0.8923, -0.3224, 0.316, 0.8057, -0.4258, 0.4118, 0.9483, -0.2481, 0.1977, 0.9483, -0.2481, 0.1977, 0.9483, -0.2481, 0.1977, 0.8032, -0.1248, 0.5825, 0.738, -0.1433, 0.6595, 0.7702, -0.0918, 0.6312, 0.738, -0.1433, 0.6595, 0.7522, -0.07499, 0.6547, 0.7702, -0.0918, 0.6312, 0.7702, -0.0918, 0.6312, 0.7522, -0.07499, 0.6547, 0.8239, 0.01181, 0.5665])] * 3)])
me_rock007_physics = bpy.data.meshes.new('rock007_physics')
me_rock007_physics.from_pydata([(58.6, -71.93, 138.1), (63.04, -121.1, 94.01), (79.74, -76.2, 117.8), (-6.302, -87.8, 131.8), (-11.08, -51.89, 152.3), (16.06, -32.2, 160.0), (79.69, -19.14, 149.2), (100.4, 0.02303, 101.9), (105.4, -111.8, -73.01), (138.5, -44.95, -88.82), (54.46, -144.2, -103.5), (106.7, -104.0, -120.5), (106.0, 8.093, -160.7), (41.77, 24.9, -160.7), (105.8, 36.59, -111.0), (123.4, -15.42, -160.7), (75.28, -109.4, -160.7), (26.06, -111.4, -160.7), (1.849, -96.57, -160.7), (-37.45, -55.41, -88.82), (16.44, 47.57, -108.4), (-5.943, -113.7, -97.03), (10.99, 33.15, 78.32), (9.171, 3.848, 147.7), (-91.71, -47.1, 98.06), (-107.0, -21.94, 88.97), (-108.0, -64.36, 28.23), (-133.0, -24.48, 11.44), (-106.7, -21.43, 89.88), (-117.8, -57.21, -32.94), (-119.8, -61.61, -159.3), (-39.48, -16.69, 115.5), (-32.81, -30.04, 98.06), (-49.07, 35.47, 69.12), (-47.92, 17.33, 100.5), (-72.3, 71.05, -32.94), (-102.8, 32.62, 67.48), (-90.62, 15.85, 109.4), (-30.25, -45.13, -159.3), (-70.89, 76.1, -159.3), (-84.88, -25.54, 125.3), (-130.1, 13.99, 18.81), (-106.9, -64.69, 24.65), (-91.77, -70.09, -159.5), (-131.4, -23.15, -159.6), (-132.0, 52.57, -159.5), (-39.18, 91.7, 18.07), (-26.67, 85.51, 23.68), (-4.836, 90.5, 4.268), (-13.88, 75.94, 26.45), (-44.92, 80.54, 23.81), (-53.57, 104.0, -44.29), (-47.71, 53.18, 23.81), (-9.866, 116.7, -48.85), (-35.06, 117.0, -44.29), (-9.523, 111.6, -159.5), (21.96, 101.9, -160.8), (-27.93, 113.6, -160.8), (30.58, 75.64, -160.8), (10.88, 87.67, -46.15), (-57.9, 61.64, -44.29), (-48.43, 61.64, -159.3), (-9.935, 43.58, 23.81), (-43.78, 106.0, -160.8), (21.97, 60.9, -160.8), (-69.07, 141.7, -147.2), (-52.12, 125.2, -135.9), (-45.92, 125.3, -160.0), (-75.6, 145.2, -160.0), (-98.26, 127.0, -141.5), (-96.33, 112.0, -128.9), (-59.25, 106.9, -135.9), (-53.05, 107.0, -160.0), (-83.64, 92.71, -134.7), (-83.62, 92.84, -160.0), (-115.7, 100.4, -135.9), (-115.7, 100.5, -160.0), (-120.0, 123.3, -160.0), (-77.57, -90.07, -123.0), (-94.57, -87.83, -149.8), (-82.64, -99.83, -124.8), (-83.32, -78.3, -146.3), (-62.88, -85.22, -123.0), (-68.29, -100.6, -119.9), (-46.6, -103.9, -159.7), (-71.32, -78.63, -159.7), (-53.94, -96.13, -121.5), (-47.65, -105.6, -130.4), (-54.96, -118.3, -159.7), (-73.44, -116.8, -128.5), (-88.6, -94.11, -159.7), (-91.01, -112.2, -159.7), (-59.0, -119.6, -136.2)], [], [(0, 1, 2), (0, 3, 1), (4, 3, 0), (0, 5, 4), (2, 6, 0), (6, 5, 0), (2, 7, 6), (2, 1, 8), (8, 9, 2), (2, 9, 7), (1, 10, 8), (8, 10, 11), (11, 9, 8), (12, 13, 14), (13, 12, 15), (14, 15, 12), (16, 10, 17), (11, 10, 16), (16, 17, 18), (16, 18, 15), (16, 15, 11), (3, 10, 1), (13, 18, 19), (13, 19, 20), (14, 13, 20), (18, 13, 15), (21, 18, 17), (17, 10, 21), (21, 10, 3), (18, 21, 19), (21, 3, 19), (22, 4, 23), (4, 22, 19), (3, 4, 19), (4, 5, 23), (23, 6, 7), (23, 5, 6), (14, 22, 7), (22, 23, 7), (22, 14, 20), (19, 22, 20), (7, 9, 14), (14, 9, 15), (15, 9, 11), (24, 25, 26), (26, 25, 27), (28, 25, 24), (25, 28, 27), (29, 30, 26), (30, 29, 27), (29, 26, 27), (31, 32, 33), (33, 34, 31), (33, 35, 36), (37, 33, 36), (32, 38, 33), (33, 37, 34), (38, 39, 33), (33, 39, 35), (28, 24, 40), (28, 41, 27), (41, 28, 37), (37, 28, 40), (42, 26, 30), (30, 43, 42), (30, 44, 43), (44, 30, 27), (42, 32, 26), (42, 43, 32), (26, 32, 24), (32, 40, 24), (36, 35, 45), (45, 35, 39), (41, 37, 36), (41, 36, 45), (27, 41, 45), (31, 34, 37), (37, 40, 31), (31, 40, 32), (43, 44, 45), (43, 45, 39), (44, 27, 45), (32, 43, 38), (38, 43, 39), (46, 47, 48), (47, 49, 48), (47, 46, 50), (50, 49, 47), (50, 46, 51), (50, 51, 52), (50, 52, 49), (53, 46, 48), (46, 53, 54), (51, 46, 54), (55, 56, 57), (56, 58, 57), (56, 55, 53), (53, 59, 56), (56, 59, 58), (53, 55, 57), (51, 60, 52), (60, 51, 61), (60, 61, 52), (49, 62, 48), (52, 62, 49), (53, 57, 54), (48, 59, 53), (63, 51, 54), (51, 63, 61), (57, 58, 64), (59, 62, 58), (58, 62, 64), (48, 62, 59), (57, 63, 54), (63, 57, 64), (61, 63, 64), (61, 62, 52), (64, 62, 61), (65, 66, 67), (65, 67, 68), (69, 65, 68), (65, 70, 66), (69, 70, 65), (71, 67, 66), (72, 67, 71), (66, 70, 71), (70, 73, 71), (71, 73, 72), (74, 73, 75), (76, 74, 75), (75, 73, 70), (75, 70, 69), (69, 77, 75), (76, 75, 77), (77, 69, 68), (72, 73, 74), (67, 72, 74), (74, 76, 77), (74, 77, 67), (67, 77, 68), (78, 79, 80), (79, 78, 81), (78, 82, 81), (83, 82, 78), (78, 80, 83), (84, 85, 82), (82, 86, 84), (84, 86, 87), (87, 88, 84), (85, 84, 88), (83, 86, 82), (89, 86, 83), (83, 80, 89), (79, 85, 90), (85, 79, 81), (79, 90, 91), (80, 79, 91), (82, 85, 81), (87, 86, 89), (89, 92, 87), (87, 92, 88), (90, 85, 91), (91, 85, 88), (89, 80, 91), (91, 92, 89), (88, 92, 91)])
me_rock007_physics.polygons.foreach_set('use_smooth', [True] * 166)
_uv = me_rock007_physics.uv_layers.new(name='UVMap')
_uv.uv.foreach_set('vector', [0.0, 0.0, 0.0, 0.0, 0.0, 0.0, 0.0, 0.0, 0.0, 0.0, 0.0, 0.0, 0.0, 0.0, 0.0, 0.0, 0.0, 0.0, 0.0, 0.0, 0.0, 0.0, 0.0, 0.0, 0.0, 0.0, 0.0, 0.0, 0.0, 0.0, 0.0, 0.0, 0.0, 0.0, 0.0, 0.0, 0.0, 0.0, 0.0, 0.0, 0.0, 0.0, 0.0, 0.0, 0.0, 0.0, 0.0, 0.0, 0.0, 0.0, 0.0, 0.0, 0.0, 0.0, 0.0, 0.0, 0.0, 0.0, 0.0, 0.0, 0.0, 0.0, 0.0, 0.0, 0.0, 0.0, 0.0, 0.0, 0.0, 0.0, 0.0, 0.0, 0.0, 0.0, 0.0, 0.0, 0.0, 0.0, 0.0, 0.0, 0.0, 0.0, 0.0, 0.0, 0.0, 0.0, 0.0, 0.0, 0.0, 0.0, 0.0, 0.0, 0.0, 0.0, 0.0, 0.0, 0.0, 0.0, 0.0, 0.0, 0.0, 0.0, 0.0, 0.0, 0.0, 0.0, 0.0, 0.0, 0.0, 0.0, 0.0, 0.0, 0.0, 0.0, 0.0, 0.0, 0.0, 0.0, 0.0, 0.0, 0.0, 0.0, 0.0, 0.0, 0.0, 0.0, 0.0, 0.0, 0.0, 0.0, 0.0, 0.0, 0.0, 0.0, 0.0, 0.0, 0.0, 0.0, 0.0, 0.0, 0.0, 0.0, 0.0, 0.0, 0.0, 0.0, 0.0, 0.0, 0.0, 0.0, 0.0, 0.0, 0.0, 0.0, 0.0, 0.0, 0.0, 0.0, 0.0, 0.0, 0.0, 0.0, 0.0, 0.0, 0.0, 0.0, 0.0, 0.0, 0.0, 0.0, 0.0, 0.0, 0.0, 0.0, 0.0, 0.0, 0.0, 0.0, 0.0, 0.0, 0.0, 0.0, 0.0, 0.0, 0.0, 0.0, 0.0, 0.0, 0.0, 0.0, 0.0, 0.0, 0.0, 0.0, 0.0, 0.0, 0.0, 0.0, 0.0, 0.0, 0.0, 0.0, 0.0, 0.0, 0.0, 0.0, 0.0, 0.0, 0.0, 0.0, 0.0, 0.0, 0.0, 0.0, 0.0, 0.0, 0.0, 0.0, 0.0, 0.0, 0.0, 0.0, 0.0, 0.0, 0.0, 0.0, 0.0, 0.0, 0.0, 0.0, 0.0, 0.0, 0.0, 0.0, 0.0, 0.0, 0.0, 0.0, 0.0, 0.0, 0.0, 0.0, 0.0, 0.0, 0.0, 0.0, 0.0, 0.0, 0.0, 0.0, 0.0, 0.0, 0.0, 0.0, 0.0, 0.0, 0.0, 0.0, 0.0, 0.0, 0.0, 0.0, 0.0, 0.0, 0.0, 0.0, 0.0, 0.0, 0.0, 0.0, 0.0, 0.0, 0.0, 0.0, 0.0, 0.0, 0.0, 0.0, 0.0, 0.0, 0.0, 0.0, 0.0, 0.0, 0.0, 0.0, 0.0, 0.0, 0.0, 0.0, 0.0, 0.0, 0.0, 0.0, 0.0, 0.0, 0.0, 0.0, 0.0, 0.0, 0.0, 0.0, 0.0, 0.0, 0.0, 0.0, 0.0, 0.0, 0.0, 0.0, 0.0, 0.0, 0.0, 0.0, 0.0, 0.0, 0.0, 0.0, 0.0, 0.0, 0.0, 0.0, 0.0, 0.0, 0.0, 0.0, 0.0, 0.0, 0.0, 0.0, 0.0, 0.0, 0.0, 0.0, 0.0, 0.0, 0.0, 0.0, 0.0, 0.0, 0.0, 0.0, 0.0, 0.0, 0.0, 0.0, 0.0, 0.0, 0.0, 0.0, 0.0, 0.0, 0.0, 0.0, 0.0, 0.0, 0.0, 0.0, 0.0, 0.0, 0.0, 0.0, 0.0, 0.0, 0.0, 0.0, 0.0, 0.0, 0.0, 0.0, 0.0, 0.0, 0.0, 0.0, 0.0, 0.0, 0.0, 0.0, 0.0, 0.0, 0.0, 0.0, 0.0, 0.0, 0.0, 0.0, 0.0, 0.0, 0.0, 0.0, 0.0, 0.0, 0.0, 0.0, 0.0, 0.0, 0.0, 0.0, 0.0, 0.0, 0.0, 0.0, 0.0, 0.0, 0.0, 0.0, 0.0, 0.0, 0.0, 0.0, 0.0, 0.0, 0.0, 0.0, 0.0, 0.0, 0.0, 0.0, 0.0, 0.0, 0.0, 0.0, 0.0, 0.0, 0.0, 0.0, 0.0, 0.0, 0.0, 0.0, 0.0, 0.0, 0.0, 0.0, 0.0, 0.0, 0.0, 0.0, 0.0, 0.0, 0.0, 0.0, 0.0, 0.0, 0.0, 0.0, 0.0, 0.0, 0.0, 0.0, 0.0, 0.0, 0.0, 0.0, 0.0, 0.0, 0.0, 0.0, 0.0, 0.0, 0.0, 0.0, 0.0, 0.0, 0.0, 0.0, 0.0, 0.0, 0.0, 0.0, 0.0, 0.0, 0.0, 0.0, 0.0, 0.0, 0.0, 0.0, 0.0, 0.0, 0.0, 0.0, 0.0, 0.0, 0.0, 0.0, 0.0, 0.0, 0.0, 0.0, 0.0, 0.0, 0.0, 0.0, 0.0, 0.0, 0.0, 0.0, 0.0, 0.0, 0.0, 0.0, 0.0, 0.0, 0.0, 0.0, 0.0, 0.0, 0.0, 0.0, 0.0, 0.0, 0.0, 0.0, 0.0, 0.0, 0.0, 0.0, 0.0, 0.0, 0.0, 0.0, 0.0, 0.0, 0.0, 0.0, 0.0, 0.0, 0.0, 0.0, 0.0, 0.0, 0.0, 0.0, 0.0, 0.0, 0.0, 0.0, 0.0, 0.0, 0.0, 0.0, 0.0, 0.0, 0.0, 0.0, 0.0, 0.0, 0.0, 0.0, 0.0, 0.0, 0.0, 0.0, 0.0, 0.0, 0.0, 0.0, 0.0, 0.0, 0.0, 0.0, 0.0, 0.0, 0.0, 0.0, 0.0, 0.0, 0.0, 0.0, 0.0, 0.0, 0.0, 0.0, 0.0, 0.0, 0.0, 0.0, 0.0, 0.0, 0.0, 0.0, 0.0, 0.0, 0.0, 0.0, 0.0, 0.0, 0.0, 0.0, 0.0, 0.0, 0.0, 0.0, 0.0, 0.0, 0.0, 0.0, 0.0, 0.0, 0.0, 0.0, 0.0, 0.0, 0.0, 0.0, 0.0, 0.0, 0.0, 0.0, 0.0, 0.0, 0.0, 0.0, 0.0, 0.0, 0.0, 0.0, 0.0, 0.0, 0.0, 0.0, 0.0, 0.0, 0.0, 0.0, 0.0, 0.0, 0.0, 0.0, 0.0, 0.0, 0.0, 0.0, 0.0, 0.0, 0.0, 0.0, 0.0, 0.0, 0.0, 0.0, 0.0, 0.0, 0.0, 0.0, 0.0, 0.0, 0.0, 0.0, 0.0, 0.0, 0.0, 0.0, 0.0, 0.0, 0.0, 0.0, 0.0, 0.0, 0.0, 0.0, 0.0, 0.0, 0.0, 0.0, 0.0, 0.0, 0.0, 0.0, 0.0, 0.0, 0.0, 0.0, 0.0, 0.0, 0.0, 0.0, 0.0, 0.0, 0.0, 0.0, 0.0, 0.0, 0.0, 0.0, 0.0, 0.0, 0.0, 0.0, 0.0, 0.0, 0.0, 0.0, 0.0, 0.0, 0.0, 0.0, 0.0, 0.0, 0.0, 0.0, 0.0, 0.0, 0.0, 0.0, 0.0, 0.0, 0.0, 0.0, 0.0, 0.0, 0.0, 0.0, 0.0, 0.0, 0.0, 0.0, 0.0, 0.0, 0.0, 0.0, 0.0, 0.0, 0.0, 0.0, 0.0, 0.0, 0.0, 0.0, 0.0, 0.0, 0.0, 0.0, 0.0, 0.0, 0.0, 0.0, 0.0, 0.0, 0.0, 0.0, 0.0, 0.0, 0.0, 0.0, 0.0, 0.0, 0.0, 0.0, 0.0, 0.0, 0.0, 0.0, 0.0, 0.0, 0.0, 0.0, 0.0, 0.0, 0.0, 0.0, 0.0, 0.0, 0.0, 0.0, 0.0, 0.0, 0.0, 0.0, 0.0, 0.0, 0.0, 0.0, 0.0, 0.0, 0.0, 0.0, 0.0, 0.0, 0.0, 0.0, 0.0, 0.0, 0.0, 0.0, 0.0, 0.0, 0.0, 0.0, 0.0, 0.0, 0.0, 0.0, 0.0, 0.0, 0.0, 0.0, 0.0, 0.0, 0.0, 0.0, 0.0, 0.0, 0.0, 0.0, 0.0, 0.0, 0.0, 0.0, 0.0, 0.0, 0.0, 0.0, 0.0, 0.0, 0.0, 0.0, 0.0, 0.0, 0.0, 0.0, 0.0, 0.0, 0.0, 0.0, 0.0, 0.0, 0.0, 0.0, 0.0, 0.0, 0.0, 0.0, 0.0, 0.0, 0.0, 0.0, 0.0, 0.0, 0.0, 0.0, 0.0, 0.0, 0.0, 0.0, 0.0, 0.0, 0.0, 0.0, 0.0, 0.0, 0.0, 0.0, 0.0, 0.0, 0.0, 0.0, 0.0, 0.0, 0.0, 0.0, 0.0, 0.0, 0.0, 0.0, 0.0, 0.0, 0.0, 0.0, 0.0, 0.0, 0.0, 0.0, 0.0, 0.0, 0.0, 0.0, 0.0, 0.0, 0.0, 0.0, 0.0, 0.0, 0.0, 0.0, 0.0, 0.0, 0.0, 0.0, 0.0, 0.0, 0.0, 0.0, 0.0, 0.0, 0.0, 0.0, 0.0, 0.0, 0.0, 0.0, 0.0, 0.0, 0.0, 0.0, 0.0, 0.0, 0.0, 0.0, 0.0, 0.0, 0.0, 0.0, 0.0, 0.0, 0.0, 0.0, 0.0, 0.0, 0.0, 0.0, 0.0, 0.0, 0.0, 0.0, 0.0, 0.0, 0.0, 0.0, 0.0, 0.0, 0.0, 0.0, 0.0, 0.0, 0.0, 0.0, 0.0, 0.0, 0.0, 0.0, 0.0, 0.0, 0.0, 0.0, 0.0, 0.0, 0.0, 0.0, 0.0, 0.0, 0.0, 0.0, 0.0, 0.0, 0.0, 0.0, 0.0, 0.0, 0.0, 0.0, 0.0, 0.0, 0.0, 0.0, 0.0, 0.0, 0.0, 0.0, 0.0, 0.0, 0.0, 0.0, 0.0, 0.0, 0.0, 0.0, 0.0, 0.0, 0.0, 0.0, 0.0, 0.0, 0.0, 0.0, 0.0, 0.0, 0.0, 0.0, 0.0, 0.0, 0.0, 0.0, 0.0, 0.0])
me_rock007_physics.materials.append(mat_phy)
me_rock007_physics.use_remesh_fix_poles = True
me_rock007_physics.use_remesh_preserve_attributes = False
me_rock007_physics.use_mirror_vertex_groups = False
me_rock007_physics.update()
me_rock007_physics.normals_split_custom_set([tuple(v) for v in zip(*[iter([0.4973, -0.8426, 0.2066, 0.9286, -0.261, 0.2638, 0.3324, -0.26, 0.9066, 0.4973, -0.8426, 0.2066, 0.7563, -0.2004, -0.6228, 0.9286, -0.261, 0.2638, -0.1423, -0.2593, -0.9553, 0.7563, -0.2004, -0.6228, 0.4973, -0.8426, 0.2066, 0.4973, -0.8426, 0.2066, 0.08293, -0.9945, 0.06432, -0.1423, -0.2593, -0.9553, 0.3324, -0.26, 0.9066, -0.1688, -0.8253, 0.5389, 0.4973, -0.8426, 0.2066, -0.1688, -0.8253, 0.5389, 0.08293, -0.9945, 0.06432, 0.4973, -0.8426, 0.2066, 0.3324, -0.26, 0.9066, -0.5668, -0.2597, 0.7818, -0.1688, -0.8253, 0.5389, 0.3324, -0.26, 0.9066, 0.9286, -0.261, 0.2638, 0.5925, -0.1263, 0.7956, 0.5925, -0.1263, 0.7956, 0.05939, -0.1032, 0.9929, 0.3324, -0.26, 0.9066, 0.3324, -0.26, 0.9066, 0.05939, -0.1032, 0.9929, -0.5668, -0.2597, 0.7818, 0.9286, -0.261, 0.2638, 0.9945, -0.004254, -0.105, 0.5925, -0.1263, 0.7956, 0.5925, -0.1263, 0.7956, 0.9945, -0.004254, -0.105, 0.5295, 0.3079, 0.7905, 0.5295, 0.3079, 0.7905, 0.05939, -0.1032, 0.9929, 0.5925, -0.1263, 0.7956, -0.7063, 0.6159, 0.349, -0.4011, 0.8203, -0.4078, -0.8542, -0.03342, 0.5188, -0.4011, 0.8203, -0.4078, -0.7063, 0.6159, 0.349, 0.02862, 0.8571, 0.5143, -0.8542, -0.03342, 0.5188, 0.02862, 0.8571, 0.5143, -0.7063, 0.6159, 0.349, 0.4472, 0.8277, 0.3392, 0.9945, -0.004254, -0.105, 0.8499, 0.4355, -0.2966, 0.5295, 0.3079, 0.7905, 0.9945, -0.004254, -0.105, 0.4472, 0.8277, 0.3392, 0.4472, 0.8277, 0.3392, 0.8499, 0.4355, -0.2966, 0.01991, 0.8988, -0.4379, 0.4472, 0.8277, 0.3392, 0.01991, 0.8988, -0.4379, 0.02862, 0.8571, 0.5143, 0.4472, 0.8277, 0.3392, 0.02862, 0.8571, 0.5143, 0.5295, 0.3079, 0.7905, 0.7563, -0.2004, -0.6228, 0.9945, -0.004254, -0.105, 0.9286, -0.261, 0.2638, -0.4011, 0.8203, -0.4078, 0.01991, 0.8988, -0.4379, -0.1429, 0.08768, -0.9858, -0.4011, 0.8203, -0.4078, -0.1429, 0.08768, -0.9858, -0.8302, 0.09935, -0.5486, -0.8542, -0.03342, 0.5188, -0.4011, 0.8203, -0.4078, -0.8302, 0.09935, -0.5486, 0.01991, 0.8988, -0.4379, -0.4011, 0.8203, -0.4078, 0.02862, 0.8571, 0.5143, 0.7256, 0.007502, -0.6881, 0.01991, 0.8988, -0.4379, 0.8499, 0.4355, -0.2966, 0.8499, 0.4355, -0.2966, 0.9945, -0.004254, -0.105, 0.7256, 0.007502, -0.6881, 0.7256, 0.007502, -0.6881, 0.9945, -0.004254, -0.105, 0.7563, -0.2004, -0.6228, 0.01991, 0.8988, -0.4379, 0.7256, 0.007502, -0.6881, -0.1429, 0.08768, -0.9858, 0.7256, 0.007502, -0.6881, 0.7563, -0.2004, -0.6228, -0.1429, 0.08768, -0.9858, -0.8656, -0.1475, -0.4786, -0.1423, -0.2593, -0.9553, -0.8159, -0.571, -0.09097, -0.1423, -0.2593, -0.9553, -0.8656, -0.1475, -0.4786, -0.1429, 0.08768, -0.9858, 0.7563, -0.2004, -0.6228, -0.1423, -0.2593, -0.9553, -0.1429, 0.08768, -0.9858, -0.1423, -0.2593, -0.9553, 0.08293, -0.9945, 0.06432, -0.8159, -0.571, -0.09097, -0.8159, -0.571, -0.09097, -0.1688, -0.8253, 0.5389, -0.5668, -0.2597, 0.7818, -0.8159, -0.571, -0.09097, 0.08293, -0.9945, 0.06432, -0.1688, -0.8253, 0.5389, -0.8542, -0.03342, 0.5188, -0.8656, -0.1475, -0.4786, -0.5668, -0.2597, 0.7818, -0.8656, -0.1475, -0.4786, -0.8159, -0.571, -0.09097, -0.5668, -0.2597, 0.7818, -0.8656, -0.1475, -0.4786, -0.8542, -0.03342, 0.5188, -0.8302, 0.09935, -0.5486, -0.1429, 0.08768, -0.9858, -0.8656, -0.1475, -0.4786, -0.8302, 0.09935, -0.5486, -0.5668, -0.2597, 0.7818, 0.05939, -0.1032, 0.9929, -0.8542, -0.03342, 0.5188, -0.8542, -0.03342, 0.5188, 0.05939, -0.1032, 0.9929, 0.02862, 0.8571, 0.5143, 0.02862, 0.8571, 0.5143, 0.05939, -0.1032, 0.9929, 0.5295, 0.3079, 0.7905, 0.9049, -0.3982, -0.1501, 0.4093, -0.3035, -0.8605, 0.7741, -0.2294, -0.59, 0.7741, -0.2294, -0.59, 0.4093, -0.3035, -0.8605, 0.1619, -0.06179, -0.9849, -0.05294, -0.4051, -0.9127, 0.4093, -0.3035, -0.8605, 0.9049, -0.3982, -0.1501, 0.4093, -0.3035, -0.8605, -0.05294, -0.4051, -0.9127, 0.1619, -0.06179, -0.9849, 0.5171, -0.04609, -0.8547, 0.6191, 0.04952, -0.7838, 0.7741, -0.2294, -0.59, 0.6191, 0.04952, -0.7838, 0.5171, -0.04609, -0.8547, 0.1619, -0.06179, -0.9849, 0.5171, -0.04609, -0.8547, 0.7741, -0.2294, -0.59, 0.1619, -0.06179, -0.9849, -0.2659, -0.7834, 0.5618, 0.6969, -0.09985, 0.7102, -0.4592, -0.05431, 0.8867, -0.4592, -0.05431, 0.8867, -0.6591, -0.6713, 0.339, -0.2659, -0.7834, 0.5618, -0.4592, -0.05431, 0.8867, -0.9626, -0.1531, -0.2237, -0.8291, -0.2328, -0.5084, -0.5429, -0.6822, -0.4897, -0.4592, -0.05431, 0.8867, -0.8291, -0.2328, -0.5084, 0.6969, -0.09985, 0.7102, 0.04377, 0.1638, 0.9855, -0.4592, -0.05431, 0.8867, -0.4592, -0.05431, 0.8867, -0.5429, -0.6822, -0.4897, -0.6591, -0.6713, 0.339, 0.04377, 0.1638, 0.9855, -0.513, 0.4457, 0.7336, -0.4592, -0.05431, 0.8867, -0.4592, -0.05431, 0.8867, -0.513, 0.4457, 0.7336, -0.9626, -0.1531, -0.2237, -0.05294, -0.4051, -0.9127, 0.9049, -0.3982, -0.1501, 0.3163, -0.9212, -0.2267, -0.05294, -0.4051, -0.9127, -0.3016, -0.2026, -0.9317, 0.1619, -0.06179, -0.9849, -0.3016, -0.2026, -0.9317, -0.05294, -0.4051, -0.9127, -0.5429, -0.6822, -0.4897, -0.5429, -0.6822, -0.4897, -0.05294, -0.4051, -0.9127, 0.3163, -0.9212, -0.2267, 0.9761, -0.04815, 0.212, 0.7741, -0.2294, -0.59, 0.6191, 0.04952, -0.7838, 0.6191, 0.04952, -0.7838, 0.8533, 0.452, 0.2602, 0.9761, -0.04815, 0.212, 0.6191, 0.04952, -0.7838, 0.1049, 0.2067, -0.9728, 0.8533, 0.452, 0.2602, 0.1049, 0.2067, -0.9728, 0.6191, 0.04952, -0.7838, 0.1619, -0.06179, -0.9849, 0.9761, -0.04815, 0.212, 0.6969, -0.09985, 0.7102, 0.7741, -0.2294, -0.59, 0.9761, -0.04815, 0.212, 0.8533, 0.452, 0.2602, 0.6969, -0.09985, 0.7102, 0.7741, -0.2294, -0.59, 0.6969, -0.09985, 0.7102, 0.9049, -0.3982, -0.1501, 0.6969, -0.09985, 0.7102, 0.3163, -0.9212, -0.2267, 0.9049, -0.3982, -0.1501, -0.8291, -0.2328, -0.5084, -0.9626, -0.1531, -0.2237, -0.5356, 0.1942, -0.8219, -0.5356, 0.1942, -0.8219, -0.9626, -0.1531, -0.2237, -0.513, 0.4457, 0.7336, -0.3016, -0.2026, -0.9317, -0.5429, -0.6822, -0.4897, -0.8291, -0.2328, -0.5084, -0.3016, -0.2026, -0.9317, -0.8291, -0.2328, -0.5084, -0.5356, 0.1942, -0.8219, 0.1619, -0.06179, -0.9849, -0.3016, -0.2026, -0.9317, -0.5356, 0.1942, -0.8219, -0.2659, -0.7834, 0.5618, -0.6591, -0.6713, 0.339, -0.5429, -0.6822, -0.4897, -0.5429, -0.6822, -0.4897, 0.3163, -0.9212, -0.2267, -0.2659, -0.7834, 0.5618, -0.2659, -0.7834, 0.5618, 0.3163, -0.9212, -0.2267, 0.6969, -0.09985, 0.7102, 0.8533, 0.452, 0.2602, 0.1049, 0.2067, -0.9728, -0.5356, 0.1942, -0.8219, 0.8533, 0.452, 0.2602, -0.5356, 0.1942, -0.8219, -0.513, 0.4457, 0.7336, 0.1049, 0.2067, -0.9728, 0.1619, -0.06179, -0.9849, -0.5356, 0.1942, -0.8219, 0.6969, -0.09985, 0.7102, 0.8533, 0.452, 0.2602, 0.04377, 0.1638, 0.9855, 0.04377, 0.1638, 0.9855, 0.8533, 0.452, 0.2602, -0.513, 0.4457, 0.7336, -0.8992, -0.4167, -0.1333, -0.6734, -0.7165, 0.182, -0.5281, -0.4015, 0.7482, -0.6734, -0.7165, 0.182, -0.1094, -0.9569, 0.2692, -0.5281, -0.4015, 0.7482, -0.6734, -0.7165, 0.182, -0.8992, -0.4167, -0.1333, -0.2431, -0.5537, -0.7964, -0.2431, -0.5537, -0.7964, -0.1094, -0.9569, 0.2692, -0.6734, -0.7165, 0.182, -0.2431, -0.5537, -0.7964, -0.8992, -0.4167, -0.1333, -0.2842, -0.02705, -0.9584, -0.2431, -0.5537, -0.7964, -0.2842, -0.02705, -0.9584, 0.7238, -0.2103, -0.6572, -0.2431, -0.5537, -0.7964, 0.7238, -0.2103, -0.6572, -0.1094, -0.9569, 0.2692, -0.91, -0.1314, 0.3932, -0.8992, -0.4167, -0.1333, -0.5281, -0.4015, 0.7482, -0.8992, -0.4167, -0.1333, -0.91, -0.1314, 0.3932, -0.9497, -0.07627, -0.3037, -0.2842, -0.02705, -0.9584, -0.8992, -0.4167, -0.1333, -0.9497, -0.07627, -0.3037, -0.9717, 0.06373, 0.2275, -0.684, 0.04456, 0.7281, -0.8599, 0.5043, -0.07893, -0.684, 0.04456, 0.7281, 0.1369, 0.04648, 0.9895, -0.8599, 0.5043, -0.07893, -0.684, 0.04456, 0.7281, -0.9717, 0.06373, 0.2275, -0.91, -0.1314, 0.3932, -0.91, -0.1314, 0.3932, -0.2097, -0.1964, 0.9578, -0.684, 0.04456, 0.7281, -0.684, 0.04456, 0.7281, -0.2097, -0.1964, 0.9578, 0.1369, 0.04648, 0.9895, -0.91, -0.1314, 0.3932, -0.9717, 0.06373, 0.2275, -0.8599, 0.5043, -0.07893, -0.2842, -0.02705, -0.9584, 0.1166, 0.001465, -0.9932, 0.7238, -0.2103, -0.6572, 0.1166, 0.001465, -0.9932, -0.2842, -0.02705, -0.9584, 0.8264, 0.2224, -0.5173, 0.1166, 0.001465, -0.9932, 0.8264, 0.2224, -0.5173, 0.7238, -0.2103, -0.6572, -0.1094, -0.9569, 0.2692, 0.9122, -0.08815, 0.4002, -0.5281, -0.4015, 0.7482, 0.7238, -0.2103, -0.6572, 0.9122, -0.08815, 0.4002, -0.1094, -0.9569, 0.2692, -0.91, -0.1314, 0.3932, -0.8599, 0.5043, -0.07893, -0.9497, -0.07627, -0.3037, -0.5281, -0.4015, 0.7482, -0.2097, -0.1964, 0.9578, -0.91, -0.1314, 0.3932, -0.4374, 0.4899, -0.7541, -0.2842, -0.02705, -0.9584, -0.9497, -0.07627, -0.3037, -0.2842, -0.02705, -0.9584, -0.4374, 0.4899, -0.7541, 0.8264, 0.2224, -0.5173, -0.8599, 0.5043, -0.07893, 0.1369, 0.04648, 0.9895, 0.9041, 0.3986, 0.154, -0.2097, -0.1964, 0.9578, 0.9122, -0.08815, 0.4002, 0.1369, 0.04648, 0.9895, 0.1369, 0.04648, 0.9895, 0.9122, -0.08815, 0.4002, 0.9041, 0.3986, 0.154, -0.5281, -0.4015, 0.7482, 0.9122, -0.08815, 0.4002, -0.2097, -0.1964, 0.9578, -0.8599, 0.5043, -0.07893, -0.4374, 0.4899, -0.7541, -0.9497, -0.07627, -0.3037, -0.4374, 0.4899, -0.7541, -0.8599, 0.5043, -0.07893, 0.9041, 0.3986, 0.154, 0.8264, 0.2224, -0.5173, -0.4374, 0.4899, -0.7541, 0.9041, 0.3986, 0.154, 0.8264, 0.2224, -0.5173, 0.9122, -0.08815, 0.4002, 0.7238, -0.2103, -0.6572, 0.9041, 0.3986, 0.154, 0.9122, -0.08815, 0.4002, 0.8264, 0.2224, -0.5173, -0.7933, -0.5961, 0.1235, -0.3831, -0.8281, 0.4093, -0.1187, 0.9279, 0.3535, -0.7933, -0.5961, 0.1235, -0.1187, 0.9279, 0.3535, -0.8259, 0.5397, -0.1629, -0.7033, -0.5564, -0.4425, -0.7933, -0.5961, 0.1235, -0.8259, 0.5397, -0.1629, -0.7933, -0.5961, 0.1235, -0.2288, -0.9717, -0.05847, -0.3831, -0.8281, 0.4093, -0.7033, -0.5564, -0.4425, -0.2288, -0.9717, -0.05847, -0.7933, -0.5961, 0.1235, 0.4429, -0.6766, 0.5883, -0.1187, 0.9279, 0.3535, -0.3831, -0.8281, 0.4093, 0.7935, 0.1373, 0.5928, -0.1187, 0.9279, 0.3535, 0.4429, -0.6766, 0.5883, -0.3831, -0.8281, 0.4093, -0.2288, -0.9717, -0.05847, 0.4429, -0.6766, 0.5883, -0.2288, -0.9717, -0.05847, 0.8777, -0.4393, 0.1913, 0.4429, -0.6766, 0.5883, 0.4429, -0.6766, 0.5883, 0.8777, -0.4393, 0.1913, 0.7935, 0.1373, 0.5928, 0.559, 0.8291, -0.004687, 0.8777, -0.4393, 0.1913, 0.4809, -0.5306, -0.698, 0.6529, 0.524, -0.547, 0.559, 0.8291, -0.004687, 0.4809, -0.5306, -0.698, 0.4809, -0.5306, -0.698, 0.8777, -0.4393, 0.1913, -0.2288, -0.9717, -0.05847, 0.4809, -0.5306, -0.698, -0.2288, -0.9717, -0.05847, -0.7033, -0.5564, -0.4425, -0.7033, -0.5564, -0.4425, -0.2773, 0.8944, -0.351, 0.4809, -0.5306, -0.698, 0.6529, 0.524, -0.547, 0.4809, -0.5306, -0.698, -0.2773, 0.8944, -0.351, -0.2773, 0.8944, -0.351, -0.7033, -0.5564, -0.4425, -0.8259, 0.5397, -0.1629, 0.7935, 0.1373, 0.5928, 0.8777, -0.4393, 0.1913, 0.559, 0.8291, -0.004687, -0.1187, 0.9279, 0.3535, 0.7935, 0.1373, 0.5928, 0.559, 0.8291, -0.004687, 0.559, 0.8291, -0.004687, 0.6529, 0.524, -0.547, -0.2773, 0.8944, -0.351, 0.559, 0.8291, -0.004687, -0.2773, 0.8944, -0.351, -0.1187, 0.9279, 0.3535, -0.1187, 0.9279, 0.3535, -0.2773, 0.8944, -0.351, -0.8259, 0.5397, -0.1629, -0.5384, -0.6648, -0.5178, -0.2924, -0.09432, -0.9516, 0.2683, -0.5152, -0.814, -0.2924, -0.09432, -0.9516, -0.5384, -0.6648, -0.5178, -0.9288, -0.2416, -0.2809, -0.5384, -0.6648, -0.5178, -0.8338, -0.2351, 0.4995, -0.9288, -0.2416, -0.2809, 0.1491, -0.986, -0.07514, -0.8338, -0.2351, 0.4995, -0.5384, -0.6648, -0.5178, -0.5384, -0.6648, -0.5178, 0.2683, -0.5152, -0.814, 0.1491, -0.986, -0.07514, -0.484, 0.2378, 0.8421, -0.5782, 0.7805, 0.2376, -0.8338, -0.2351, 0.4995, -0.8338, -0.2351, 0.4995, -0.1784, -0.6244, 0.7605, -0.484, 0.2378, 0.8421, -0.484, 0.2378, 0.8421, -0.1784, -0.6244, 0.7605, 0.4722, -0.3851, 0.7929, 0.4722, -0.3851, 0.7929, 0.5651, 0.7859, 0.251, -0.484, 0.2378, 0.8421, -0.5782, 0.7805, 0.2376, -0.484, 0.2378, 0.8421, 0.5651, 0.7859, 0.251, 0.1491, -0.986, -0.07514, -0.1784, -0.6244, 0.7605, -0.8338, -0.2351, 0.4995, 0.7624, -0.6029, -0.2351, -0.1784, -0.6244, 0.7605, 0.1491, -0.986, -0.07514, 0.1491, -0.986, -0.07514, 0.2683, -0.5152, -0.814, 0.7624, -0.6029, -0.2351, -0.2924, -0.09432, -0.9516, -0.5782, 0.7805, 0.2376, -0.2739, 0.8405, -0.4674, -0.5782, 0.7805, 0.2376, -0.2924, -0.09432, -0.9516, -0.9288, -0.2416, -0.2809, -0.2924, -0.09432, -0.9516, -0.2739, 0.8405, -0.4674, 0.6732, 0.4487, -0.5878, 0.2683, -0.5152, -0.814, -0.2924, -0.09432, -0.9516, 0.6732, 0.4487, -0.5878, -0.8338, -0.2351, 0.4995, -0.5782, 0.7805, 0.2376, -0.9288, -0.2416, -0.2809, 0.4722, -0.3851, 0.7929, -0.1784, -0.6244, 0.7605, 0.7624, -0.6029, -0.2351, 0.7624, -0.6029, -0.2351, 0.9915, -0.09771, 0.08583, 0.4722, -0.3851, 0.7929, 0.4722, -0.3851, 0.7929, 0.9915, -0.09771, 0.08583, 0.5651, 0.7859, 0.251, -0.2739, 0.8405, -0.4674, -0.5782, 0.7805, 0.2376, 0.6732, 0.4487, -0.5878, 0.6732, 0.4487, -0.5878, -0.5782, 0.7805, 0.2376, 0.5651, 0.7859, 0.251, 0.7624, -0.6029, -0.2351, 0.2683, -0.5152, -0.814, 0.6732, 0.4487, -0.5878, 0.6732, 0.4487, -0.5878, 0.9915, -0.09771, 0.08583, 0.7624, -0.6029, -0.2351, 0.5651, 0.7859, 0.251, 0.9915, -0.09771, 0.08583, 0.6732, 0.4487, -0.5878])] * 3)])
arm_rock007_qc_skeleton = bpy.data.armatures.new('rock007.qc_skeleton')  # bones are not reproduced

# ---- objects
ob_rock007_qc_skeleton = bpy.data.objects.new('rock007.qc_skeleton', arm_rock007_qc_skeleton)
ob_rock007_reference = bpy.data.objects.new('rock007_reference', me_rock007_reference)
ob_rock007_physics = bpy.data.objects.new('rock007_physics', me_rock007_physics)

# ---- transforms, parenting, visibility, modifiers, constraints
ob_rock007_qc_skeleton.location = (0.0, 0.0, 0.0)
ob_rock007_qc_skeleton.show_in_front = True
ob_rock007_qc_skeleton.lineart.crease_threshold = 0.0
ob_rock007_reference.parent = ob_rock007_qc_skeleton
ob_rock007_reference.location = (0.0, 0.0, 0.0)
ob_rock007_reference.lineart.crease_threshold = 0.0
_vg = ob_rock007_reference.vertex_groups.new(name='static_prop')
_vg.add([0, 1, 2, 3, 4, 5, 6, 7, 8, 9, 10, 11, 12, 13, 14, 15, 16, 17, 18, 19, 20, 21, 22, 23, 24, 25, 26, 27, 28, 29, 30, 31, 32, 33, 34, 35, 36, 37, 38, 39, 40, 41, 42, 43, 44, 45, 46, 47, 48, 49, 50, 51, 52, 53, 54, 55, 56, 57, 58, 59, 60, 61, 62, 63, 64, 65, 66, 67, 68, 69, 70, 71, 72, 73, 74, 75, 76, 77, 78, 79, 80, 81, 82, 83, 84, 85, 86, 87, 88, 89, 90, 91, 92, 93, 94, 95, 96, 97, 98, 99, 100, 101, 102, 103, 104, 105, 106, 107, 108, 109, 110, 111, 112, 113, 114, 115, 116, 117, 118, 119, 120, 121, 122, 123, 124, 125, 126, 127, 128, 129, 130, 131, 132, 133, 134, 135, 136, 137, 138, 139, 140, 141, 142, 143, 144, 145, 146, 147, 148, 149, 150, 151, 152, 153, 154, 155, 156, 157, 158, 159, 160, 161, 162, 163, 164, 165, 166, 167, 168, 169, 170, 171, 172, 173, 174, 175, 176, 177, 178, 179, 180, 181, 182, 183, 184, 185, 186, 187, 188, 189, 190, 191, 192, 193, 194, 195, 196, 197, 198, 199, 200, 201, 202, 203, 204, 205, 206, 207, 208, 209, 210, 211, 212, 213, 214], 1.0, 'REPLACE')
_m = ob_rock007_reference.modifiers.new('Armature', 'ARMATURE')
_m.object = ob_rock007_qc_skeleton
ob_rock007_physics.parent = ob_rock007_qc_skeleton
ob_rock007_physics.location = (0.0, 0.0, 0.0)
ob_rock007_physics.display_type = 'SOLID'
ob_rock007_physics.show_wire = True
ob_rock007_physics.lineart.crease_threshold = 0.0
_vg = ob_rock007_physics.vertex_groups.new(name='static_prop')
_vg.add([0, 1, 2, 3, 4, 5, 6, 7, 8, 9, 10, 11, 12, 13, 14, 15, 16, 17, 18, 19, 20, 21, 22, 23, 24, 25, 26, 27, 28, 29, 30, 31, 32, 33, 34, 35, 36, 37, 38, 39, 40, 41, 42, 43, 44, 45, 46, 47, 48, 49, 50, 51, 52, 53, 54, 55, 56, 57, 58, 59, 60, 61, 62, 63, 64, 65, 66, 67, 68, 69, 70, 71, 72, 73, 74, 75, 76, 77, 78, 79, 80, 81, 82, 83, 84, 85, 86, 87, 88, 89, 90, 91, 92], 1.0, 'REPLACE')
_m = ob_rock007_physics.modifiers.new('Armature', 'ARMATURE')
_m.object = ob_rock007_qc_skeleton

# ---- collection membership
scene.collection.objects.link(ob_rock007_qc_skeleton)
scene.collection.objects.link(ob_rock007_reference)
scene.collection.objects.link(ob_rock007_physics)
col_rock007.objects.link(ob_rock007_qc_skeleton)
col_rock007.objects.link(ob_rock007_reference)
col_rock007.objects.link(ob_rock007_physics)

# ---- scene / render settings (as saved in the file)
scene.frame_start = 1; scene.frame_end = 250; scene.frame_set(0)
scene.render.engine = 'BLENDER_EEVEE_NEXT'
scene.cycles.use_denoising = False
scene.cycles.samples = 128
scene.cycles.sampling_pattern = 'TABULATED_SOBOL'
scene.cycles.use_adaptive_sampling = False
scene.cycles.use_light_tree = False
scene.view_settings.view_transform = 'Filmic'
bpy.context.view_layer.update()

# ---- added for rendering (the .blend has no active camera and no usable light): camera, sun + grey world if the file has none
cam_auto = bpy.data.cameras.new('AutoCamera')
cam_auto.lens = 50.0
cam_auto.sensor_width = 36.0
cam_auto.clip_end = 8342.5
ob_auto_camera = bpy.data.objects.new('AutoCamera', cam_auto)
scene.collection.objects.link(ob_auto_camera)
ob_auto_camera.location = (476.661, -569.923, 379.863)
ob_auto_camera.rotation_euler = (1.09748, -7.21219e-08, 0.694738)
scene.camera = ob_auto_camera
light_auto_sun = bpy.data.lights.new('AutoSun', 'SUN')
light_auto_sun.energy = 3.0
light_auto_sun.angle = 0.0523599
ob_auto_sun = bpy.data.objects.new('AutoSun', light_auto_sun)
scene.collection.objects.link(ob_auto_sun)
ob_auto_sun.rotation_euler = (0.872665, 0.174533, 0.523599)
if scene.world is None:
    world_auto = bpy.data.worlds.new('AutoWorld')
    world_auto.color = (0.3, 0.3, 0.3)
    scene.world = world_auto
bpy.context.view_layer.update()
